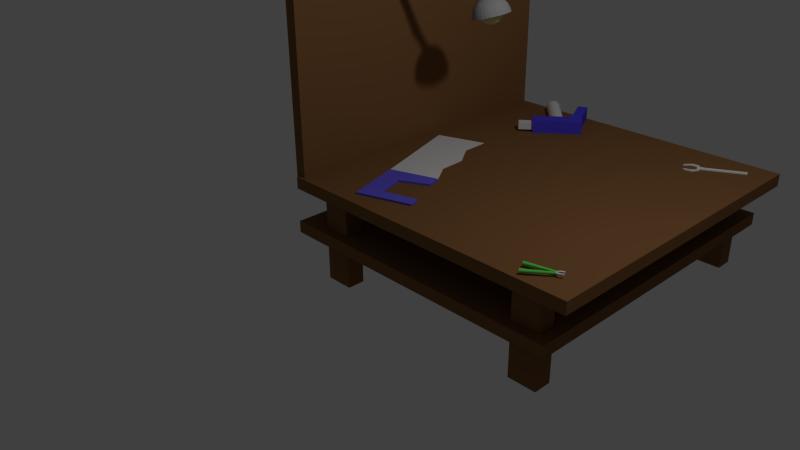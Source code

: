 # Source: Workbench.blend  (saved by Blender 2.71.0; exported with 4.5.12 LTS)
import bpy
from mathutils import Matrix  # noqa: F401  (used for matrix-valued properties, if any)

bpy.ops.wm.read_factory_settings(use_empty=True)
scene = bpy.context.scene
scene.name = 'Scene'

# ---- collections
col_collection_1 = bpy.data.collections.new('Collection 1'); scene.collection.children.link(col_collection_1)

# ---- materials (node trees are filled in below, after node groups)
mat_sawmaterial = bpy.data.materials.new('SawMaterial')
mat_sawmaterial.alpha_threshold = 0.0
mat_sawmaterial.use_transparent_shadow = False
mat_sawmaterial.diffuse_color = (0.1453, 0.1207, 0.8, 1.0)
mat_sawmaterial.roughness = 0.5
mat_sawmaterial.line_color = (0.0, 0.0, 0.0, 1.0)
mat_sawblade = bpy.data.materials.new('SawBlade')
mat_sawblade.alpha_threshold = 0.0
mat_sawblade.use_transparent_shadow = False
mat_sawblade.roughness = 0.5
mat_sawblade.line_color = (0.0, 0.0, 0.0, 1.0)
mat_blowtorch_canister = bpy.data.materials.new('Blowtorch.Canister')
mat_blowtorch_canister.alpha_threshold = 0.0
mat_blowtorch_canister.use_transparent_shadow = False
mat_blowtorch_canister.roughness = 0.5
mat_blowtorch_canister.line_color = (0.0, 0.0, 0.0, 1.0)
mat_blowtorch_handle = bpy.data.materials.new('Blowtorch.Handle')
mat_blowtorch_handle.alpha_threshold = 0.0
mat_blowtorch_handle.use_transparent_shadow = False
mat_blowtorch_handle.diffuse_color = (0.08108, 0.06102, 0.8, 1.0)
mat_blowtorch_handle.roughness = 0.5
mat_blowtorch_handle.line_color = (0.0, 0.0, 0.0, 1.0)
mat_wrench_material = bpy.data.materials.new('Wrench.Material')
mat_wrench_material.alpha_threshold = 0.0
mat_wrench_material.use_transparent_shadow = False
mat_wrench_material.roughness = 0.5
mat_wrench_material.line_color = (0.0, 0.0, 0.0, 1.0)
mat_pliers_green = bpy.data.materials.new('Pliers.Green')
mat_pliers_green.alpha_threshold = 0.0
mat_pliers_green.use_transparent_shadow = False
mat_pliers_green.diffuse_color = (0.1342, 0.8, 0.1171, 1.0)
mat_pliers_green.roughness = 0.5
mat_pliers_green.line_color = (0.0, 0.0, 0.0, 1.0)
mat_pliers_metal = bpy.data.materials.new('Pliers.Metal')
mat_pliers_metal.alpha_threshold = 0.0
mat_pliers_metal.use_transparent_shadow = False
mat_pliers_metal.roughness = 0.5
mat_pliers_metal.line_color = (0.0, 0.0, 0.0, 1.0)
mat_workbench_wood = bpy.data.materials.new('Workbench.Wood')
mat_workbench_wood.alpha_threshold = 0.0
mat_workbench_wood.use_transparent_shadow = False
mat_workbench_wood.diffuse_color = (0.2266, 0.1076, 0.0416, 1.0)
mat_workbench_wood.roughness = 0.5
mat_workbench_wood.line_color = (0.0, 0.0, 0.0, 1.0)
mat_workbench_lamp = bpy.data.materials.new('Workbench.Lamp')
mat_workbench_lamp.alpha_threshold = 0.0
mat_workbench_lamp.use_transparent_shadow = False
mat_workbench_lamp.diffuse_color = (0.3588, 0.3588, 0.3588, 1.0)
mat_workbench_lamp.roughness = 0.5
mat_workbench_lamp.line_color = (0.0, 0.0, 0.0, 1.0)
mat_workbench_light = bpy.data.materials.new('Workbench.Light')
mat_workbench_light.alpha_threshold = 0.0
mat_workbench_light.use_transparent_shadow = False
mat_workbench_light.diffuse_color = (0.7777, 0.8, 0.3422, 1.0)
mat_workbench_light.roughness = 0.5
mat_workbench_light.line_color = (0.0, 0.0, 0.0, 1.0)

# ---- material node trees

# ---- world
world_world = bpy.data.worlds.new('World'); scene.world = world_world
world_world.color = (0.05088, 0.05088, 0.05088)
world_world.use_sun_shadow = False
world_world.sun_shadow_jitter_overblur = 0.0
world_world.cycles.sampling_method = 'MANUAL'
world_world.cycles.sample_map_resolution = 256

# ---- cameras
cam_camera = bpy.data.cameras.new('Camera')
cam_camera.clip_end = 100.0
cam_camera.lens = 35.0
cam_camera.sensor_width = 32.0
cam_camera.sensor_height = 18.0
cam_camera.ortho_scale = 7.314
cam_camera.dof.focus_distance = 0.0
cam_camera.dof.aperture_fstop = 128.0

# ---- lights
light_lamp = bpy.data.lights.new('Lamp', 'POINT')
light_lamp.transmission_factor = 0.0
light_lamp.cutoff_distance = 30.0
light_lamp.energy = 100.0
light_lamp.shadow_buffer_clip_start = 1.001
light_lamp.shadow_soft_size = 0.1
light_lamp.shadow_maximum_resolution = 0.006
light_lamp.use_absolute_resolution = True
light_lamp.cycles.use_multiple_importance_sampling = False

# ---- meshes
me_cube_001 = bpy.data.meshes.new('Cube.001')
me_cube_001.from_pydata([(-1.0, -1.0, -1.0), (-1.0, -0.573, -1.0), (1.0, -0.573, -1.0), (1.0, -1.0, -1.0), (-1.0, -1.0, 1.0), (-1.0, -0.573, 1.0), (1.0, -0.573, 1.0), (1.0, -1.0, 1.0), (-1.0, -0.5341, 0.2768), (1.0, -0.5341, 0.2768), (-1.0, -0.5341, 0.9934), (1.0, -0.5341, 0.9934), (-1.0, 0.4797, 0.2768), (1.0, 0.4797, 0.2768), (-1.0, 0.4797, 0.9934), (1.0, 0.4797, 0.9934), (-1.0, 0.6408, -0.8336), (1.0, 0.6408, -0.8336), (-1.0, 0.6408, 0.9863), (1.0, 0.6408, 0.9863), (-1.0, 1.167, -0.8336), (1.0, 1.167, -0.8336), (-1.0, 1.167, 0.9863), (1.0, 1.167, 0.9863), (-0.3166, 1.167, -0.8336), (0.3166, 1.167, -0.8336), (-0.3166, 1.167, 0.9863), (0.3166, 1.167, 0.9863), (-0.3166, 4.928, -0.8336), (0.3166, 4.928, -0.8336), (-0.3166, 4.928, 0.9863), (0.3166, 4.928, 0.9863), (0.0, 1.167, -0.8336), (0.0, 4.928, -0.8336), (0.3166, 3.047, -0.8336), (-0.3166, 3.047, -0.8336), (0.0, 3.047, -0.8336), (-0.1583, 1.167, -0.8336), (-0.1583, 4.928, -0.8336), (0.3166, 2.107, -0.5768), (-0.3166, 3.987, -0.5625), (0.1583, 1.167, -0.8336), (0.1583, 4.928, -0.8336), (0.3166, 3.987, -0.5625), (-0.3166, 2.107, -0.5768), (0.0, 3.987, -0.5625), (0.0, 2.107, -0.5768), (0.1583, 3.047, -0.8336), (-0.1583, 3.047, -0.8336), (-0.1583, 3.987, -0.5625), (0.1583, 3.987, -0.5625), (0.1583, 2.107, -0.5768), (-0.1583, 2.107, -0.5768)], [], [(4, 5, 1, 0), (2, 1, 8, 9), (6, 7, 3, 2), (7, 4, 0, 3), (0, 1, 2, 3), (7, 6, 5, 4), (9, 8, 12, 13), (6, 2, 9, 11), (5, 6, 11, 10), (1, 5, 10, 8), (13, 12, 16, 17), (11, 9, 13, 15), (10, 11, 15, 14), (8, 10, 14, 12), (17, 16, 20, 21), (15, 13, 17, 19), (14, 15, 19, 18), (12, 14, 18, 16), (21, 20, 24, 37, 32, 41, 25), (19, 17, 21, 23), (18, 19, 23, 22), (16, 18, 22, 20), (49, 40, 28, 38), (23, 21, 25, 27), (22, 23, 27, 26), (20, 22, 26, 24), (30, 31, 29, 42, 33, 38, 28), (27, 25, 39, 34, 43, 29, 31), (26, 27, 31, 30), (24, 26, 30, 28, 40, 35, 44), (50, 45, 33, 42), (51, 46, 36, 47), (52, 44, 35, 48), (45, 49, 38, 33), (36, 48, 49, 45), (48, 35, 40, 49), (43, 50, 42, 29), (34, 47, 50, 43), (47, 36, 45, 50), (39, 51, 47, 34), (25, 41, 51, 39), (41, 32, 46, 51), (46, 52, 48, 36), (32, 37, 52, 46), (37, 24, 44, 52)])
me_cube_001.polygons.foreach_set('material_index', [0, 0, 0, 0, 0, 0, 0, 0, 0, 0, 0, 0, 0, 0, 0, 0, 0, 0, 0, 0, 0, 0, 1, 0, 0, 0, 1, 1, 1, 1, 1, 1, 1, 1, 1, 1, 1, 1, 1, 1, 1, 1, 1, 1, 1])
me_cube_001.materials.append(mat_sawmaterial)
me_cube_001.materials.append(mat_sawblade)
me_cube_001.use_remesh_preserve_volume = False
me_cube_001.use_remesh_preserve_attributes = False
me_cube_001.use_mirror_vertex_groups = False
me_cube_001.update()
me_cylinder_001 = bpy.data.meshes.new('Cylinder.001')
me_cylinder_001.from_pydata([(0.0, 1.0, -1.0), (0.0, 1.0, 1.0), (0.1951, 0.9808, -1.0), (0.1951, 0.9808, 1.0), (0.3827, 0.9239, -1.0), (0.3827, 0.9239, 1.0), (0.5556, 0.8315, -1.0), (0.5556, 0.8315, 1.0), (0.7071, 0.7071, -1.0), (0.7071, 0.7071, 1.0), (0.8315, 0.5556, -1.0), (0.8315, 0.5556, 1.0), (0.9239, 0.3827, -1.0), (0.9239, 0.3827, 1.0), (0.9808, 0.1951, -1.0), (0.9808, 0.1951, 1.0), (1.0, 7.55e-08, -1.0), (1.0, 7.55e-08, 1.0), (0.9808, -0.1951, -1.0), (0.9808, -0.1951, 1.0), (0.9239, -0.3827, -1.0), (0.9239, -0.3827, 1.0), (0.8315, -0.5556, -1.0), (0.8315, -0.5556, 1.0), (0.7071, -0.7071, -1.0), (0.7071, -0.7071, 1.0), (0.5556, -0.8315, -1.0), (0.5556, -0.8315, 1.0), (0.3827, -0.9239, -1.0), (0.3827, -0.9239, 1.0), (0.1951, -0.9808, -1.0), (0.1951, -0.9808, 1.0), (-3.258e-07, -1.0, -1.0), (-3.258e-07, -1.0, 1.0), (-0.1951, -0.9808, -1.0), (-0.1951, -0.9808, 1.0), (-0.3827, -0.9239, -1.0), (-0.3827, -0.9239, 1.0), (-0.5556, -0.8315, -1.0), (-0.5556, -0.8315, 1.0), (-0.7071, -0.7071, -1.0), (-0.7071, -0.7071, 1.0), (-0.8315, -0.5556, -1.0), (-0.8315, -0.5556, 1.0), (-0.9239, -0.3827, -1.0), (-0.9239, -0.3827, 1.0), (-0.9808, -0.1951, -1.0), (-0.9808, -0.1951, 1.0), (-1.0, 9.656e-07, -1.0), (-1.0, 9.656e-07, 1.0), (-0.9808, 0.1951, -1.0), (-0.9808, 0.1951, 1.0), (-0.9239, 0.3827, -1.0), (-0.9239, 0.3827, 1.0), (-0.8315, 0.5556, -1.0), (-0.8315, 0.5556, 1.0), (-0.7071, 0.7071, -1.0), (-0.7071, 0.7071, 1.0), (-0.5556, 0.8315, -1.0), (-0.5556, 0.8315, 1.0), (-0.3827, 0.9239, -1.0), (-0.3827, 0.9239, 1.0), (-0.1951, 0.9808, -1.0), (-0.1951, 0.9808, 1.0), (-0.8475, -4.728, -0.1158), (-0.8475, -3.412, -0.2515), (1.143, -3.412, -0.2515), (1.143, -4.728, -0.1158), (-0.8475, -3.319, 1.059), (-0.8475, -1.911, 1.038), (1.143, -1.911, 1.038), (1.143, -3.319, 1.059), (-0.8475, -3.201, 1.623), (-0.8475, -1.792, 1.602), (1.143, -1.792, 1.602), (1.143, -3.201, 1.623), (-0.8475, 3.69, 0.953), (1.143, 3.69, 0.953), (-0.8475, 3.809, 1.517), (1.143, 3.809, 1.517), (-0.3693, 3.719, 1.128), (0.6645, 3.719, 1.128), (-0.3693, 3.78, 1.421), (0.6645, 3.78, 1.421), (-0.3693, 5.692, 1.098), (0.6645, 5.692, 1.098), (-0.3693, 5.754, 1.391), (0.6645, 5.754, 1.391)], [], [(0, 1, 3, 2), (2, 3, 5, 4), (4, 5, 7, 6), (6, 7, 9, 8), (8, 9, 11, 10), (10, 11, 13, 12), (12, 13, 15, 14), (14, 15, 17, 16), (16, 17, 19, 18), (18, 19, 21, 20), (20, 21, 23, 22), (22, 23, 25, 24), (24, 25, 27, 26), (26, 27, 29, 28), (28, 29, 31, 30), (30, 31, 33, 32), (32, 33, 35, 34), (34, 35, 37, 36), (36, 37, 39, 38), (38, 39, 41, 40), (40, 41, 43, 42), (42, 43, 45, 44), (44, 45, 47, 46), (46, 47, 49, 48), (48, 49, 51, 50), (50, 51, 53, 52), (52, 53, 55, 54), (54, 55, 57, 56), (56, 57, 59, 58), (58, 59, 61, 60), (3, 1, 63, 61, 59, 57, 55, 53, 51, 49, 47, 45, 43, 41, 39, 37, 35, 33, 31, 29, 27, 25, 23, 21, 19, 17, 15, 13, 11, 9, 7, 5), (62, 63, 1, 0), (60, 61, 63, 62), (0, 2, 4, 6, 8, 10, 12, 14, 16, 18, 20, 22, 24, 26, 28, 30, 32, 34, 36, 38, 40, 42, 44, 46, 48, 50, 52, 54, 56, 58, 60, 62), (68, 69, 65, 64), (69, 70, 66, 65), (70, 71, 67, 66), (71, 68, 64, 67), (64, 65, 66, 67), (68, 71, 75, 72), (75, 74, 73, 72), (71, 70, 74, 75), (69, 73, 78, 76), (69, 68, 72, 73), (76, 78, 82, 80), (74, 70, 77, 79), (73, 74, 79, 78), (70, 69, 76, 77), (80, 82, 86, 84), (79, 77, 81, 83), (78, 79, 83, 82), (77, 76, 80, 81), (85, 84, 86, 87), (83, 81, 85, 87), (82, 83, 87, 86), (81, 80, 84, 85)])
me_cylinder_001.polygons.foreach_set('material_index', [0, 0, 0, 0, 0, 0, 0, 0, 0, 0, 0, 0, 0, 0, 0, 0, 0, 0, 0, 0, 0, 0, 0, 0, 0, 0, 0, 0, 0, 0, 0, 0, 0, 0, 1, 1, 1, 1, 1, 1, 1, 1, 1, 1, 1, 1, 1, 1, 0, 1, 1, 1, 0, 0, 0, 0])
me_cylinder_001.materials.append(mat_blowtorch_canister)
me_cylinder_001.materials.append(mat_blowtorch_handle)
me_cylinder_001.use_remesh_preserve_volume = False
me_cylinder_001.use_remesh_preserve_attributes = False
me_cylinder_001.use_mirror_vertex_groups = False
me_cylinder_001.update()
me_cube_007 = bpy.data.meshes.new('Cube.007')
me_cube_007.from_pydata([(-0.008548, -0.02677, 0.09737), (-0.008548, 0.02677, 0.09737), (0.008548, 0.02677, 0.09737), (0.008548, -0.02677, 0.09737), (-0.008548, -0.02677, 0.6331), (-0.008548, 0.02677, 0.6331), (0.008548, 0.02677, 0.6331), (0.008548, -0.02677, 0.6331), (-0.008548, -0.02954, 0.6928), (-0.008548, 0.04122, 0.6928), (0.008548, 0.04122, 0.6928), (0.008548, -0.02954, 0.6928), (-0.008548, -0.04599, 0.729), (-0.008548, 0.04599, 0.729), (0.008548, 0.04599, 0.729), (0.008548, -0.04599, 0.729), (-0.008548, -0.07019, 0.6981), (-0.008548, 0.08187, 0.6981), (0.008548, 0.08187, 0.6981), (0.008548, -0.07019, 0.6981), (-0.008548, -0.06106, 0.7237), (-0.008548, 0.06106, 0.7237), (0.008548, 0.06106, 0.7237), (0.008548, -0.06106, 0.7237), (-0.008548, -0.1221, 0.7783), (-0.008548, 0.1221, 0.7783), (0.008548, 0.1221, 0.7783), (0.008548, -0.1221, 0.7783), (-0.008548, -0.08604, 0.8039), (-0.008548, 0.08604, 0.8039), (0.008548, 0.08604, 0.8039), (0.008548, -0.08604, 0.8039), (-0.008548, -0.09054, 0.8802), (-0.008548, 0.09054, 0.8802), (0.008548, 0.09054, 0.8802), (0.008548, -0.09054, 0.8802), (-0.008548, -0.06381, 0.9058), (-0.008548, 0.06381, 0.9058), (0.008548, 0.06381, 0.9058), (0.008548, -0.06381, 0.9058)], [], [(4, 5, 1, 0), (5, 6, 2, 1), (6, 7, 3, 2), (7, 4, 0, 3), (0, 1, 2, 3), (4, 7, 11, 8), (14, 10, 18, 22), (7, 6, 10, 11), (6, 5, 9, 10), (5, 4, 8, 9), (15, 14, 13, 12), (11, 10, 14, 15), (9, 13, 21, 17), (9, 8, 12, 13), (22, 18, 26, 30), (17, 21, 29, 25), (11, 15, 23, 19), (12, 8, 16, 20), (15, 12, 20, 23), (13, 14, 22, 21), (8, 11, 19, 16), (10, 9, 17, 18), (30, 26, 34, 38), (25, 29, 37, 33), (19, 23, 31, 27), (20, 16, 24, 28), (23, 20, 28, 31), (21, 22, 30, 29), (16, 19, 27, 24), (18, 17, 25, 26), (32, 35, 39, 36), (34, 33, 37, 38), (27, 31, 39, 35), (28, 24, 32, 36), (31, 28, 36, 39), (29, 30, 38, 37), (24, 27, 35, 32), (26, 25, 33, 34)])
me_cube_007.materials.append(mat_wrench_material)
me_cube_007.use_remesh_preserve_volume = False
me_cube_007.use_remesh_preserve_attributes = False
me_cube_007.use_mirror_vertex_groups = False
me_cube_007.update()
me_cube_006 = bpy.data.meshes.new('Cube.006')
me_cube_006.from_pydata([(-0.02793, -0.02018, 0.2407), (-0.0298, 0.05632, -0.134), (-0.03063, -0.02098, 0.2405), (-0.0343, 0.05498, -0.1343), (-0.03311, -0.02229, 0.2403), (-0.03844, 0.0528, -0.1346), (-0.03529, -0.02405, 0.24), (-0.04207, 0.04987, -0.1352), (-0.03708, -0.02619, 0.2396), (-0.04505, 0.04629, -0.1358), (-0.0384, -0.02864, 0.2392), (-0.04727, 0.04221, -0.1365), (-0.03922, -0.03129, 0.2387), (-0.04863, 0.03778, -0.1373), (-0.0395, -0.03405, 0.2382), (-0.04909, 0.03318, -0.1381), (-0.03922, -0.03681, 0.2378), (-0.04863, 0.02858, -0.1389), (-0.0384, -0.03947, 0.2373), (-0.04727, 0.02415, -0.1397), (-0.03708, -0.04192, 0.2369), (-0.04505, 0.02007, -0.1404), (-0.03529, -0.04406, 0.2365), (-0.04207, 0.0165, -0.141), (-0.03311, -0.04582, 0.2362), (-0.03844, 0.01356, -0.1416), (-0.03063, -0.04713, 0.2359), (-0.0343, 0.01138, -0.1419), (-0.02793, -0.04793, 0.2358), (-0.0298, 0.01004, -0.1422), (-0.02513, -0.0482, 0.2357), (-0.02513, 0.009584, -0.1423), (-0.02233, -0.04793, 0.2358), (-0.02046, 0.01004, -0.1422), (-0.01963, -0.04713, 0.2359), (-0.01596, 0.01138, -0.1419), (-0.01715, -0.04582, 0.2362), (-0.01182, 0.01356, -0.1416), (-0.01497, -0.04406, 0.2365), (-0.008187, 0.0165, -0.141), (-0.01318, -0.04192, 0.2369), (-0.005207, 0.02007, -0.1404), (-0.01186, -0.03947, 0.2373), (-0.002993, 0.02415, -0.1397), (-0.01104, -0.03681, 0.2378), (-0.00163, 0.02858, -0.1389), (-0.01076, -0.03405, 0.2382), (-0.001169, 0.03318, -0.1381), (-0.01104, -0.03129, 0.2387), (-0.00163, 0.03778, -0.1373), (-0.01186, -0.02864, 0.2392), (-0.002993, 0.04221, -0.1365), (-0.01318, -0.02619, 0.2396), (-0.005207, 0.04629, -0.1358), (-0.01497, -0.02405, 0.24), (-0.008187, 0.04987, -0.1352), (-0.01715, -0.02229, 0.2403), (-0.01182, 0.0528, -0.1346), (-0.01963, -0.02098, 0.2405), (-0.01596, 0.05498, -0.1343), (-0.02233, -0.02018, 0.2407), (-0.02046, 0.05632, -0.134), (-0.02513, -0.0199, 0.2407), (-0.02513, 0.05678, -0.1339), (-0.02793, -0.04422, 0.2358), (-0.0298, -0.1165, -0.1422), (-0.03063, -0.04503, 0.2359), (-0.0343, -0.1178, -0.1419), (-0.03311, -0.04633, 0.2362), (-0.03844, -0.12, -0.1416), (-0.03529, -0.04809, 0.2365), (-0.04207, -0.123, -0.141), (-0.03708, -0.05024, 0.2369), (-0.04505, -0.1265, -0.1404), (-0.0384, -0.05268, 0.2373), (-0.04727, -0.1306, -0.1397), (-0.03922, -0.05534, 0.2378), (-0.04863, -0.135, -0.1389), (-0.0395, -0.0581, 0.2382), (-0.04909, -0.1396, -0.1381), (-0.03922, -0.06086, 0.2387), (-0.04863, -0.1442, -0.1373), (-0.0384, -0.06351, 0.2392), (-0.04727, -0.1487, -0.1365), (-0.03708, -0.06596, 0.2396), (-0.04505, -0.1527, -0.1358), (-0.03529, -0.0681, 0.24), (-0.04207, -0.1563, -0.1352), (-0.03311, -0.06986, 0.2403), (-0.03844, -0.1593, -0.1346), (-0.03063, -0.07117, 0.2405), (-0.0343, -0.1614, -0.1343), (-0.02793, -0.07198, 0.2407), (-0.0298, -0.1628, -0.134), (-0.02513, -0.07225, 0.2407), (-0.02513, -0.1632, -0.1339), (-0.02233, -0.07198, 0.2407), (-0.02046, -0.1628, -0.134), (-0.01963, -0.07117, 0.2405), (-0.01596, -0.1614, -0.1343), (-0.01715, -0.06986, 0.2403), (-0.01182, -0.1593, -0.1346), (-0.01497, -0.0681, 0.24), (-0.008187, -0.1563, -0.1352), (-0.01318, -0.06596, 0.2396), (-0.005207, -0.1527, -0.1358), (-0.01186, -0.06351, 0.2392), (-0.002993, -0.1487, -0.1365), (-0.01104, -0.06086, 0.2387), (-0.00163, -0.1442, -0.1373), (-0.01076, -0.0581, 0.2382), (-0.001169, -0.1396, -0.1381), (-0.01104, -0.05534, 0.2378), (-0.00163, -0.135, -0.1389), (-0.01186, -0.05268, 0.2373), (-0.002993, -0.1306, -0.1397), (-0.01318, -0.05024, 0.2369), (-0.005207, -0.1265, -0.1404), (-0.01497, -0.04809, 0.2365), (-0.008187, -0.123, -0.141), (-0.01715, -0.04633, 0.2362), (-0.01182, -0.12, -0.1416), (-0.01963, -0.04503, 0.2359), (-0.01596, -0.1178, -0.1419), (-0.02233, -0.04422, 0.2358), (-0.02046, -0.1165, -0.1422), (-0.02513, -0.04395, 0.2357), (-0.02513, -0.116, -0.1423), (-0.03553, -0.06713, 0.2267), (-0.03553, -0.04709, 0.2352), (-0.0138, -0.04709, 0.2352), (-0.0138, -0.06713, 0.2267), (-0.03553, -0.08511, 0.2714), (-0.03553, -0.06507, 0.2799), (-0.0138, -0.06507, 0.2799), (-0.0138, -0.08511, 0.2714), (-0.03553, -0.07699, 0.317), (-0.03553, -0.05695, 0.3255), (-0.0138, -0.05695, 0.3255), (-0.0138, -0.07699, 0.317), (-0.03701, -0.009283, 0.3225), (-0.03701, -0.03096, 0.3207), (-0.01529, -0.03096, 0.3207), (-0.01529, -0.009283, 0.3225), (-0.03701, -0.006134, 0.2744), (-0.03701, -0.02782, 0.2726), (-0.01529, -0.02782, 0.2726), (-0.01529, -0.006134, 0.2744), (-0.03701, -0.02809, 0.2336), (-0.03701, -0.04977, 0.2318), (-0.01529, -0.04977, 0.2318), (-0.01529, -0.02809, 0.2336)], [], [(62, 0, 2, 4, 6, 8, 10, 12, 14, 16, 18, 20, 22, 24, 26, 28, 30, 32, 34, 36, 38, 40, 42, 44, 46, 48, 50, 52, 54, 56, 58, 60), (3, 2, 0, 1), (1, 63, 61, 59, 57, 55, 53, 51, 49, 47, 45, 43, 41, 39, 37, 35, 33, 31, 29, 27, 25, 23, 21, 19, 17, 15, 13, 11, 9, 7, 5, 3), (1, 0, 62, 63), (5, 4, 2, 3), (7, 6, 4, 5), (9, 8, 6, 7), (11, 10, 8, 9), (13, 12, 10, 11), (15, 14, 12, 13), (17, 16, 14, 15), (19, 18, 16, 17), (21, 20, 18, 19), (23, 22, 20, 21), (25, 24, 22, 23), (27, 26, 24, 25), (29, 28, 26, 27), (31, 30, 28, 29), (33, 32, 30, 31), (35, 34, 32, 33), (37, 36, 34, 35), (39, 38, 36, 37), (41, 40, 38, 39), (43, 42, 40, 41), (45, 44, 42, 43), (47, 46, 44, 45), (49, 48, 46, 47), (51, 50, 48, 49), (53, 52, 50, 51), (55, 54, 52, 53), (57, 56, 54, 55), (59, 58, 56, 57), (61, 60, 58, 59), (63, 62, 60, 61), (126, 64, 66, 68, 70, 72, 74, 76, 78, 80, 82, 84, 86, 88, 90, 92, 94, 96, 98, 100, 102, 104, 106, 108, 110, 112, 114, 116, 118, 120, 122, 124), (67, 66, 64, 65), (65, 127, 125, 123, 121, 119, 117, 115, 113, 111, 109, 107, 105, 103, 101, 99, 97, 95, 93, 91, 89, 87, 85, 83, 81, 79, 77, 75, 73, 71, 69, 67), (65, 64, 126, 127), (69, 68, 66, 67), (71, 70, 68, 69), (73, 72, 70, 71), (75, 74, 72, 73), (77, 76, 74, 75), (79, 78, 76, 77), (81, 80, 78, 79), (83, 82, 80, 81), (85, 84, 82, 83), (87, 86, 84, 85), (89, 88, 86, 87), (91, 90, 88, 89), (93, 92, 90, 91), (95, 94, 92, 93), (97, 96, 94, 95), (99, 98, 96, 97), (101, 100, 98, 99), (103, 102, 100, 101), (105, 104, 102, 103), (107, 106, 104, 105), (109, 108, 106, 107), (111, 110, 108, 109), (113, 112, 110, 111), (115, 114, 112, 113), (117, 116, 114, 115), (119, 118, 116, 117), (121, 120, 118, 119), (123, 122, 120, 121), (125, 124, 122, 123), (127, 126, 124, 125), (132, 133, 129, 128), (133, 134, 130, 129), (134, 135, 131, 130), (135, 132, 128, 131), (128, 129, 130, 131), (132, 135, 139, 136), (139, 138, 137, 136), (135, 134, 138, 139), (134, 133, 137, 138), (133, 132, 136, 137), (144, 145, 141, 140), (145, 146, 142, 141), (146, 147, 143, 142), (147, 144, 140, 143), (140, 141, 142, 143), (144, 147, 151, 148), (147, 146, 150, 151), (146, 145, 149, 150), (145, 144, 148, 149)])
me_cube_006.polygons.foreach_set('material_index', [0, 0, 0, 0, 0, 0, 0, 0, 0, 0, 0, 0, 0, 0, 0, 0, 0, 0, 0, 0, 0, 0, 0, 0, 0, 0, 0, 0, 0, 0, 0, 0, 0, 0, 0, 0, 0, 0, 0, 0, 0, 0, 0, 0, 0, 0, 0, 0, 0, 0, 0, 0, 0, 0, 0, 0, 0, 0, 0, 0, 0, 0, 0, 0, 0, 0, 0, 0, 1, 1, 1, 1, 1, 1, 1, 1, 1, 1, 1, 1, 1, 1, 1, 1, 1, 1, 1])
me_cube_006.materials.append(mat_pliers_green)
me_cube_006.materials.append(mat_pliers_metal)
me_cube_006.use_remesh_preserve_volume = False
me_cube_006.use_remesh_preserve_attributes = False
me_cube_006.use_mirror_vertex_groups = False
me_cube_006.update()
me_cube = bpy.data.meshes.new('Cube')
me_cube.from_pydata([(-2.943, 1.0, -0.2708), (-2.943, -1.0, -0.2708), (-6.098, -1.0, -0.2708), (-6.098, 1.0, -0.2708), (-2.943, 1.0, 0.3335), (-2.943, -1.0, 0.3335), (-6.098, -1.0, 0.3335), (-6.098, 1.0, 0.3335), (22.06, 1.0, -0.2708), (22.06, -1.0, -0.2708), (18.91, -1.0, -0.2708), (18.91, 1.0, -0.2708), (22.06, 1.0, 0.3335), (22.06, -1.0, 0.3335), (18.91, -1.0, 0.3335), (18.91, 1.0, 0.3335), (-2.943, 32.7, -0.2708), (-2.943, 30.7, -0.2708), (-6.098, 30.7, -0.2708), (-6.098, 32.7, -0.2708), (-2.943, 32.7, 0.3335), (-2.943, 30.7, 0.3335), (-6.098, 30.7, 0.3335), (-6.098, 32.7, 0.3335), (22.06, 32.7, -0.2708), (22.06, 30.7, -0.2708), (18.91, 30.7, -0.2708), (18.91, 32.7, -0.2708), (22.06, 32.7, 0.3335), (22.06, 30.7, 0.3335), (18.91, 30.7, 0.3335), (18.91, 32.7, 0.3335), (23.44, 33.85, -0.006455), (23.44, -2.151, -0.006455), (-9.372, -2.151, -0.006455), (-9.372, 33.85, -0.006455), (23.44, 33.85, 0.06908), (23.44, -2.151, 0.06908), (-9.372, -2.151, 0.06908), (-9.372, 33.85, 0.06908), (25.34, 33.85, 0.2805), (25.34, -2.151, 0.2805), (-9.372, -2.151, 0.2805), (-9.372, 33.85, 0.2805), (25.34, 33.85, 0.356), (25.34, -2.151, 0.356), (-9.372, -2.151, 0.356), (-9.372, 33.85, 0.356), (-7.952, 12.52, 1.535), (-7.952, 12.49, 1.547), (-8.75, 14.09, 1.571), (-7.952, 14.09, 1.571), (-8.75, 14.17, 1.541), (-7.952, 14.17, 1.541), (-8.75, 14.15, 1.511), (-7.952, 14.15, 1.511), (-8.75, 14.03, 1.482), (-7.952, 14.03, 1.482), (-8.75, 13.81, 1.455), (-7.952, 13.81, 1.455), (-8.75, 13.49, 1.43), (-7.952, 13.49, 1.43), (-8.75, 13.1, 1.41), (-7.952, 13.1, 1.41), (-8.75, 12.64, 1.394), (-7.952, 12.64, 1.394), (-8.75, 12.14, 1.384), (-7.952, 12.14, 1.384), (-8.75, 11.61, 1.379), (-7.952, 11.61, 1.379), (-8.75, 11.08, 1.38), (-7.952, 11.08, 1.38), (-8.75, 10.56, 1.387), (-7.952, 10.56, 1.387), (-8.75, 10.07, 1.4), (-7.952, 10.07, 1.4), (-8.75, 9.639, 1.417), (-7.952, 9.639, 1.417), (-8.75, 9.275, 1.439), (-7.952, 9.275, 1.439), (-8.75, 8.995, 1.465), (-7.952, 8.995, 1.465), (-8.75, 8.809, 1.493), (-7.952, 8.809, 1.493), (-8.75, 8.724, 1.523), (-7.952, 8.724, 1.523), (-8.75, 8.745, 1.553), (-7.952, 8.745, 1.553), (-8.75, 8.869, 1.582), (-7.952, 8.869, 1.582), (-8.75, 9.092, 1.609), (-7.952, 9.092, 1.609), (-8.75, 9.406, 1.633), (-7.952, 9.406, 1.633), (-8.75, 9.798, 1.654), (-7.952, 9.798, 1.654), (-8.75, 10.25, 1.669), (-7.952, 10.25, 1.669), (-8.75, 10.76, 1.68), (-7.952, 10.76, 1.68), (-8.75, 11.28, 1.685), (-7.952, 11.28, 1.685), (-8.75, 11.82, 1.683), (-7.952, 11.82, 1.683), (-8.75, 12.34, 1.677), (-7.952, 12.34, 1.677), (-8.75, 12.82, 1.664), (-7.952, 12.82, 1.664), (-8.75, 13.26, 1.646), (-7.952, 13.26, 1.646), (-8.75, 13.62, 1.624), (-7.952, 13.62, 1.624), (-8.75, 13.9, 1.599), (-7.952, 13.9, 1.599), (-7.952, 12.51, 1.524), (-7.952, 12.47, 1.512), (-7.952, 12.38, 1.501), (-7.952, 12.25, 1.492), (-7.952, 12.1, 1.484), (-7.952, 11.92, 1.478), (-7.952, 11.72, 1.474), (-7.952, 11.51, 1.472), (-7.952, 11.3, 1.472), (-7.952, 11.1, 1.475), (-7.952, 10.91, 1.48), (-7.952, 10.74, 1.487), (-7.952, 10.59, 1.495), (-7.952, 10.48, 1.505), (-7.952, 10.41, 1.517), (-7.952, 10.38, 1.528), (-7.952, 10.38, 1.54), (-7.952, 10.43, 1.552), (-7.952, 10.52, 1.562), (-7.952, 10.64, 1.572), (-7.952, 10.8, 1.58), (-7.952, 10.98, 1.586), (-7.952, 11.18, 1.59), (-7.952, 11.38, 1.592), (-7.952, 11.59, 1.592), (-7.952, 11.8, 1.589), (-7.952, 11.99, 1.584), (-7.952, 12.16, 1.577), (-7.952, 12.3, 1.568), (-7.952, 12.42, 1.558), (-4.738, 11.92, 1.533), (-4.738, 11.91, 1.539), (-4.738, 11.92, 1.528), (-4.738, 11.9, 1.523), (-4.738, 11.86, 1.518), (-4.738, 11.8, 1.514), (-4.738, 11.73, 1.511), (-4.738, 11.66, 1.508), (-4.738, 11.57, 1.506), (-4.738, 11.48, 1.505), (-4.738, 11.38, 1.506), (-4.738, 11.29, 1.507), (-4.738, 11.21, 1.509), (-4.738, 11.14, 1.512), (-4.738, 11.07, 1.516), (-4.738, 11.02, 1.52), (-4.738, 10.99, 1.525), (-4.738, 10.98, 1.53), (-4.738, 10.98, 1.535), (-4.738, 11.0, 1.54), (-4.738, 11.04, 1.545), (-4.738, 11.09, 1.549), (-4.738, 11.16, 1.553), (-4.738, 11.24, 1.556), (-4.738, 11.33, 1.557), (-4.738, 11.42, 1.558), (-4.738, 11.51, 1.558), (-4.738, 11.6, 1.557), (-4.738, 11.69, 1.555), (-4.738, 11.76, 1.552), (-4.738, 11.82, 1.548), (-4.738, 11.87, 1.543), (-1.534, 11.84, 1.546), (-1.483, 11.8, 1.55), (-1.583, 11.87, 1.542), (-1.628, 11.89, 1.538), (-1.668, 11.88, 1.533), (-1.701, 11.86, 1.528), (-1.725, 11.83, 1.524), (-1.74, 11.78, 1.519), (-1.745, 11.72, 1.516), (-1.74, 11.64, 1.512), (-1.725, 11.56, 1.51), (-1.701, 11.48, 1.508), (-1.668, 11.39, 1.508), (-1.628, 11.31, 1.508), (-1.583, 11.23, 1.509), (-1.534, 11.16, 1.511), (-1.483, 11.1, 1.514), (-1.432, 11.06, 1.517), (-1.383, 11.03, 1.521), (-1.337, 11.01, 1.526), (-1.298, 11.01, 1.531), (-1.265, 11.03, 1.535), (-1.241, 11.07, 1.54), (-1.226, 11.12, 1.544), (-1.221, 11.18, 1.548), (-1.226, 11.25, 1.551), (-1.241, 11.33, 1.554), (-1.265, 11.42, 1.555), (-1.298, 11.5, 1.556), (-1.337, 11.59, 1.556), (-1.383, 11.67, 1.555), (-1.432, 11.74, 1.553), (0.8632, 13.08, 1.433), (0.9162, 13.13, 1.436), (0.825, 13.02, 1.429), (0.8031, 12.95, 1.426), (0.7985, 12.88, 1.423), (0.8112, 12.8, 1.42), (0.8408, 12.73, 1.417), (0.8861, 12.66, 1.415), (0.9455, 12.59, 1.414), (1.017, 12.53, 1.413), (1.097, 12.49, 1.412), (1.183, 12.45, 1.413), (1.271, 12.43, 1.414), (1.359, 12.43, 1.415), (1.443, 12.44, 1.418), (1.519, 12.46, 1.42), (1.585, 12.5, 1.423), (1.638, 12.55, 1.426), (1.676, 12.61, 1.43), (1.698, 12.68, 1.433), (1.702, 12.75, 1.436), (1.69, 12.82, 1.439), (1.66, 12.9, 1.442), (1.615, 12.97, 1.444), (1.555, 13.04, 1.445), (1.484, 13.09, 1.446), (1.404, 13.14, 1.447), (1.318, 13.17, 1.446), (1.23, 13.19, 1.445), (1.142, 13.2, 1.444), (1.058, 13.19, 1.441), (0.9821, 13.17, 1.439), (1.619, 14.14, 1.304), (1.559, 14.21, 1.306), (1.689, 14.08, 1.304), (1.768, 14.03, 1.304), (1.852, 14.0, 1.305), (1.939, 13.97, 1.306), (2.025, 13.97, 1.308), (2.106, 13.98, 1.31), (2.18, 14.0, 1.313), (2.244, 14.04, 1.316), (2.294, 14.09, 1.32), (2.331, 14.15, 1.323), (2.351, 14.22, 1.326), (2.354, 14.29, 1.329), (2.34, 14.37, 1.332), (2.31, 14.45, 1.334), (2.264, 14.52, 1.336), (2.205, 14.59, 1.337), (2.134, 14.65, 1.338), (2.055, 14.7, 1.338), (1.971, 14.73, 1.337), (1.884, 14.75, 1.336), (1.799, 14.76, 1.334), (1.717, 14.75, 1.331), (1.643, 14.73, 1.329), (1.58, 14.69, 1.325), (1.529, 14.64, 1.322), (1.493, 14.58, 1.319), (1.473, 14.51, 1.315), (1.47, 14.44, 1.312), (1.484, 14.36, 1.31), (1.514, 14.28, 1.307), (1.238, 14.31, 1.343), (0.9197, 14.22, 1.331), (0.6472, 14.14, 1.316), (0.4314, 14.08, 1.298), (0.2805, 14.04, 1.278), (0.2002, 14.01, 1.257), (0.1938, 14.0, 1.235), (0.2614, 14.01, 1.213), (1.226, 14.38, 1.343), (0.8956, 14.37, 1.332), (0.6122, 14.36, 1.316), (0.3868, 14.35, 1.298), (0.228, 14.36, 1.278), (0.1419, 14.37, 1.257), (0.1319, 14.38, 1.235), (0.1983, 14.4, 1.213), (1.228, 14.46, 1.344), (0.8997, 14.52, 1.332), (0.6182, 14.57, 1.317), (0.3944, 14.63, 1.299), (0.2369, 14.68, 1.279), (0.1519, 14.73, 1.258), (0.1425, 14.76, 1.236), (0.2091, 14.79, 1.215), (1.245, 14.53, 1.344), (0.9319, 14.66, 1.333), (0.665, 14.79, 1.318), (0.4539, 14.9, 1.301), (0.307, 15.0, 1.282), (0.2297, 15.08, 1.26), (0.2251, 15.14, 1.239), (0.2933, 15.17, 1.217), (1.275, 14.6, 1.345), (0.991, 14.8, 1.334), (0.7508, 14.98, 1.32), (0.5631, 15.15, 1.304), (0.4354, 15.29, 1.284), (0.3724, 15.41, 1.264), (0.3766, 15.48, 1.242), (0.4478, 15.52, 1.221), (1.317, 14.66, 1.346), (1.075, 14.92, 1.336), (0.8723, 15.16, 1.323), (0.7178, 15.37, 1.307), (0.6173, 15.56, 1.288), (0.5745, 15.7, 1.268), (0.5911, 15.79, 1.246), (0.6665, 15.84, 1.225), (1.371, 14.71, 1.347), (1.18, 15.02, 1.338), (1.025, 15.31, 1.326), (0.912, 15.56, 1.31), (0.8456, 15.78, 1.292), (0.8282, 15.94, 1.272), (0.8604, 16.05, 1.251), (0.9411, 16.1, 1.23), (1.433, 14.75, 1.348), (1.302, 15.1, 1.34), (1.203, 15.42, 1.329), (1.138, 15.7, 1.314), (1.112, 15.94, 1.297), (1.124, 16.13, 1.278), (1.174, 16.25, 1.257), (1.261, 16.31, 1.236), (1.502, 14.78, 1.349), (1.437, 15.15, 1.342), (1.399, 15.49, 1.332), (1.388, 15.8, 1.318), (1.405, 16.06, 1.302), (1.45, 16.25, 1.283), (1.52, 16.38, 1.263), (1.614, 16.44, 1.242), (1.575, 14.79, 1.35), (1.58, 15.17, 1.345), (1.606, 15.53, 1.335), (1.651, 15.84, 1.323), (1.715, 16.1, 1.307), (1.794, 16.31, 1.288), (1.886, 16.44, 1.268), (1.986, 16.5, 1.247), (1.649, 14.79, 1.351), (1.724, 15.16, 1.347), (1.815, 15.52, 1.339), (1.918, 15.83, 1.327), (2.029, 16.09, 1.312), (2.143, 16.29, 1.294), (2.256, 16.42, 1.274), (2.364, 16.48, 1.253), (1.72, 14.77, 1.352), (1.865, 15.13, 1.349), (2.02, 15.46, 1.342), (2.179, 15.76, 1.33), (2.335, 16.01, 1.316), (2.483, 16.21, 1.299), (2.617, 16.33, 1.279), (2.732, 16.39, 1.259), (1.788, 14.74, 1.353), (1.997, 15.07, 1.351), (2.211, 15.37, 1.344), (2.422, 15.65, 1.334), (2.622, 15.88, 1.32), (2.801, 16.05, 1.303), (2.955, 16.17, 1.284), (3.077, 16.23, 1.263), (1.848, 14.69, 1.354), (2.115, 14.98, 1.352), (2.383, 15.24, 1.346), (2.64, 15.48, 1.337), (2.878, 15.68, 1.323), (3.086, 15.84, 1.307), (3.257, 15.94, 1.288), (3.385, 15.99, 1.267), (1.898, 14.64, 1.354), (2.214, 14.87, 1.353), (2.527, 15.08, 1.348), (2.823, 15.28, 1.339), (3.093, 15.44, 1.326), (3.326, 15.57, 1.31), (3.512, 15.66, 1.291), (3.644, 15.71, 1.271), (1.937, 14.57, 1.355), (2.291, 14.74, 1.354), (2.638, 14.9, 1.349), (2.965, 15.04, 1.34), (3.26, 15.17, 1.328), (3.511, 15.26, 1.312), (3.709, 15.33, 1.293), (3.845, 15.37, 1.273), (1.964, 14.5, 1.355), (2.343, 14.6, 1.355), (2.713, 14.69, 1.35), (3.061, 14.78, 1.341), (3.372, 14.86, 1.328), (3.636, 14.93, 1.313), (3.841, 14.97, 1.294), (3.98, 15.0, 1.274), (1.976, 14.42, 1.355), (2.367, 14.45, 1.354), (2.748, 14.48, 1.35), (3.105, 14.51, 1.341), (3.425, 14.54, 1.328), (3.694, 14.57, 1.312), (3.903, 14.59, 1.294), (4.043, 14.62, 1.273), (1.974, 14.35, 1.355), (2.363, 14.3, 1.354), (2.742, 14.26, 1.349), (3.098, 14.23, 1.34), (3.416, 14.21, 1.327), (3.684, 14.21, 1.311), (3.892, 14.21, 1.292), (4.032, 14.23, 1.272), (1.958, 14.27, 1.354), (2.33, 14.16, 1.353), (2.695, 14.05, 1.348), (3.038, 13.96, 1.338), (3.346, 13.9, 1.325), (3.606, 13.86, 1.309), (3.809, 13.84, 1.29), (3.948, 13.85, 1.269), (1.927, 14.2, 1.354), (2.271, 14.02, 1.352), (2.61, 13.85, 1.346), (2.929, 13.71, 1.336), (3.217, 13.6, 1.322), (3.463, 13.53, 1.306), (3.658, 13.49, 1.287), (3.793, 13.49, 1.266), (1.885, 14.14, 1.353), (2.188, 13.9, 1.35), (2.488, 13.68, 1.343), (2.774, 13.49, 1.333), (3.035, 13.34, 1.318), (3.261, 13.24, 1.301), (3.443, 13.18, 1.282), (3.575, 13.18, 1.262), (1.831, 14.09, 1.352), (2.083, 13.8, 1.348), (2.335, 13.53, 1.34), (2.58, 13.3, 1.329), (2.807, 13.12, 1.314), (3.008, 12.99, 1.297), (3.174, 12.92, 1.277), (3.3, 12.91, 1.257), (1.769, 14.05, 1.351), (1.96, 13.72, 1.346), (2.158, 13.42, 1.337), (2.354, 13.16, 1.325), (2.541, 12.95, 1.31), (2.712, 12.8, 1.292), (2.86, 12.72, 1.272), (2.98, 12.71, 1.251), (1.7, 14.03, 1.349), (1.825, 13.67, 1.344), (1.962, 13.34, 1.334), (2.104, 13.07, 1.321), (2.247, 12.84, 1.305), (2.386, 12.68, 1.286), (2.514, 12.59, 1.266), (2.627, 12.57, 1.245), (1.627, 14.01, 1.348), (1.683, 13.65, 1.341), (1.755, 13.31, 1.331), (1.841, 13.02, 1.317), (1.938, 12.79, 1.3), (2.042, 12.63, 1.281), (2.149, 12.53, 1.26), (2.255, 12.52, 1.239), (1.554, 14.02, 1.347), (1.538, 13.65, 1.339), (1.545, 13.32, 1.327), (1.574, 13.03, 1.313), (1.624, 12.81, 1.295), (1.693, 12.64, 1.275), (1.778, 12.55, 1.255), (1.877, 12.53, 1.233), (1.482, 14.04, 1.346), (1.397, 13.69, 1.337), (1.34, 13.37, 1.325), (1.313, 13.1, 1.309), (1.318, 12.88, 1.29), (1.353, 12.73, 1.27), (1.417, 12.64, 1.249), (1.509, 12.63, 1.228), (1.414, 14.07, 1.345), (1.265, 13.75, 1.335), (1.149, 13.46, 1.322), (1.07, 13.22, 1.305), (1.031, 13.02, 1.286), (1.034, 12.88, 1.266), (1.079, 12.8, 1.245), (1.164, 12.79, 1.223), (1.354, 14.11, 1.344), (1.147, 13.84, 1.334), (0.9777, 13.59, 1.32), (0.852, 13.38, 1.303), (0.775, 13.21, 1.283), (0.7497, 13.09, 1.262), (0.7772, 13.03, 1.241), (0.8562, 13.02, 1.219), (1.591, 14.4, 1.351), (1.304, 14.17, 1.344), (1.048, 13.95, 1.333), (0.8336, 13.75, 1.318), (0.6685, 13.58, 1.3), (0.5593, 13.45, 1.281), (0.5101, 13.36, 1.259), (0.5228, 13.31, 1.238), (0.5968, 13.31, 1.216), (1.265, 14.23, 1.343), (0.9712, 14.08, 1.332), (0.722, 13.94, 1.317), (0.5265, 13.82, 1.299), (0.3923, 13.73, 1.279), (0.3245, 13.67, 1.257), (0.3258, 13.64, 1.236), (0.396, 13.64, 1.214), (0.3944, 14.05, 1.234), (0.3387, 14.39, 1.234), (0.3482, 14.74, 1.235), (0.4225, 15.07, 1.238), (0.5588, 15.39, 1.241), (0.7519, 15.67, 1.245), (0.9942, 15.9, 1.249), (1.277, 16.08, 1.254), (1.588, 16.2, 1.259), (1.917, 16.25, 1.264), (2.25, 16.23, 1.269), (2.575, 16.15, 1.274), (2.879, 16.01, 1.278), (3.151, 15.8, 1.282), (3.38, 15.55, 1.285), (3.557, 15.25, 1.287), (3.676, 14.93, 1.287), (3.732, 14.59, 1.287), (3.722, 14.24, 1.286), (3.648, 13.91, 1.284), (3.512, 13.59, 1.281), (3.319, 13.32, 1.277), (3.076, 13.08, 1.272), (2.794, 12.9, 1.267), (2.482, 12.78, 1.262), (2.154, 12.73, 1.257), (1.82, 12.75, 1.252), (1.495, 12.83, 1.247), (1.191, 12.97, 1.243), (0.9193, 13.18, 1.239), (0.6904, 13.43, 1.237), (0.5131, 13.73, 1.235), (1.688, 14.46, 1.333), (1.458, 14.46, 1.328), (1.248, 14.46, 1.321), (1.068, 14.46, 1.311), (0.9243, 14.46, 1.3), (0.822, 14.46, 1.288), (0.7654, 14.46, 1.274), (0.7566, 14.46, 1.261), (0.7959, 14.46, 1.247), (0.8819, 14.46, 1.234), (1.011, 14.46, 1.222), (1.179, 14.46, 1.212), (1.378, 14.46, 1.204), (1.602, 14.46, 1.198), (1.841, 14.46, 1.195), (1.693, 14.5, 1.333), (1.467, 14.55, 1.328), (1.262, 14.59, 1.321), (1.085, 14.63, 1.312), (0.9443, 14.66, 1.3), (0.8443, 14.68, 1.288), (0.789, 14.7, 1.274), (0.7807, 14.7, 1.261), (0.8195, 14.7, 1.247), (0.9041, 14.68, 1.234), (1.031, 14.66, 1.222), (1.196, 14.63, 1.212), (1.392, 14.59, 1.204), (1.611, 14.55, 1.198), (1.846, 14.5, 1.195), (1.707, 14.55, 1.333), (1.494, 14.64, 1.328), (1.301, 14.72, 1.321), (1.136, 14.79, 1.312), (1.004, 14.85, 1.301), (0.9101, 14.9, 1.288), (0.8589, 14.93, 1.275), (0.8519, 14.94, 1.261), (0.8894, 14.93, 1.247), (0.9699, 14.9, 1.234), (1.09, 14.85, 1.223), (1.246, 14.79, 1.212), (1.431, 14.72, 1.204), (1.638, 14.64, 1.198), (1.86, 14.55, 1.195), (1.729, 14.59, 1.333), (1.538, 14.72, 1.328), (1.366, 14.84, 1.321), (1.217, 14.95, 1.312), (1.1, 15.03, 1.301), (1.017, 15.1, 1.288), (0.9724, 15.14, 1.275), (0.9677, 15.15, 1.261), (1.003, 15.14, 1.248), (1.077, 15.1, 1.235), (1.187, 15.03, 1.223), (1.328, 14.95, 1.213), (1.496, 14.84, 1.204), (1.683, 14.72, 1.199), (1.883, 14.59, 1.195), (1.76, 14.63, 1.333), (1.598, 14.79, 1.329), (1.452, 14.95, 1.322), (1.328, 15.08, 1.312), (1.229, 15.19, 1.301), (1.161, 15.28, 1.289), (1.125, 15.33, 1.276), (1.123, 15.34, 1.262), (1.156, 15.33, 1.248), (1.221, 15.28, 1.235), (1.316, 15.19, 1.223), (1.438, 15.08, 1.213), (1.582, 14.95, 1.205), (1.742, 14.79, 1.199), (1.913, 14.63, 1.195), (1.797, 14.66, 1.333), (1.671, 14.85, 1.329), (1.557, 15.03, 1.322), (1.462, 15.19, 1.313), (1.387, 15.32, 1.302), (1.336, 15.42, 1.29), (1.311, 15.48, 1.276), (1.313, 15.5, 1.262), (1.342, 15.48, 1.249), (1.396, 15.42, 1.236), (1.474, 15.32, 1.224), (1.572, 15.19, 1.214), (1.687, 15.03, 1.205), (1.815, 14.85, 1.199), (1.95, 14.66, 1.196), (1.839, 14.68, 1.333), (1.753, 14.9, 1.329), (1.678, 15.1, 1.322), (1.615, 15.28, 1.313), (1.567, 15.42, 1.303), (1.536, 15.53, 1.29), (1.524, 15.59, 1.277), (1.53, 15.61, 1.263), (1.554, 15.59, 1.25), (1.596, 15.53, 1.236), (1.654, 15.42, 1.224), (1.725, 15.28, 1.214), (1.808, 15.1, 1.206), (1.898, 14.9, 1.199), (1.992, 14.68, 1.196), (1.885, 14.7, 1.334), (1.843, 14.93, 1.329), (1.808, 15.14, 1.323), (1.781, 15.33, 1.314), (1.762, 15.48, 1.303), (1.753, 15.59, 1.291), (1.754, 15.66, 1.278), (1.765, 15.69, 1.264), (1.785, 15.66, 1.25), (1.813, 15.59, 1.237), (1.849, 15.48, 1.225), (1.892, 15.33, 1.215), (1.938, 15.14, 1.206), (1.988, 14.93, 1.2), (2.038, 14.7, 1.196), (1.932, 14.7, 1.334), (1.937, 14.94, 1.33), (1.944, 15.15, 1.323), (1.954, 15.34, 1.315), (1.966, 15.5, 1.304), (1.979, 15.61, 1.292), (1.994, 15.69, 1.279), (2.009, 15.71, 1.265), (2.024, 15.69, 1.251), (2.039, 15.61, 1.238), (2.053, 15.5, 1.226), (2.064, 15.34, 1.215), (2.074, 15.15, 1.206), (2.081, 14.94, 1.2), (2.086, 14.7, 1.196), (1.98, 14.7, 1.334), (2.03, 14.93, 1.33), (2.08, 15.14, 1.324), (2.127, 15.33, 1.315), (2.169, 15.48, 1.305), (2.205, 15.59, 1.293), (2.233, 15.66, 1.279), (2.253, 15.69, 1.266), (2.264, 15.66, 1.252), (2.265, 15.59, 1.239), (2.256, 15.48, 1.227), (2.237, 15.33, 1.216), (2.21, 15.14, 1.207), (2.175, 14.93, 1.2), (2.133, 14.7, 1.196), (2.026, 14.68, 1.334), (2.12, 14.9, 1.33), (2.21, 15.1, 1.324), (2.293, 15.28, 1.316), (2.364, 15.42, 1.305), (2.422, 15.53, 1.293), (2.464, 15.59, 1.28), (2.488, 15.61, 1.267), (2.494, 15.59, 1.253), (2.482, 15.53, 1.24), (2.451, 15.42, 1.227), (2.403, 15.28, 1.216), (2.34, 15.1, 1.207), (2.265, 14.9, 1.201), (2.179, 14.68, 1.196), (2.068, 14.66, 1.334), (2.203, 14.85, 1.331), (2.331, 15.03, 1.325), (2.446, 15.19, 1.316), (2.544, 15.32, 1.306), (2.622, 15.42, 1.294), (2.676, 15.48, 1.281), (2.705, 15.5, 1.267), (2.707, 15.48, 1.254), (2.682, 15.42, 1.24), (2.631, 15.32, 1.228), (2.556, 15.19, 1.217), (2.461, 15.03, 1.208), (2.348, 14.85, 1.201), (2.221, 14.66, 1.196), (2.105, 14.63, 1.334), (2.276, 14.79, 1.331), (2.436, 14.95, 1.325), (2.58, 15.08, 1.317), (2.702, 15.19, 1.307), (2.797, 15.28, 1.295), (2.862, 15.33, 1.282), (2.895, 15.34, 1.268), (2.893, 15.33, 1.254), (2.857, 15.28, 1.241), (2.789, 15.19, 1.228), (2.691, 15.08, 1.217), (2.566, 14.95, 1.208), (2.42, 14.79, 1.201), (2.259, 14.63, 1.197), (2.136, 14.59, 1.335), (2.335, 14.72, 1.331), (2.523, 14.84, 1.325), (2.69, 14.95, 1.317), (2.832, 15.03, 1.307), (2.941, 15.1, 1.295), (3.015, 15.14, 1.282), (3.05, 15.15, 1.269), (3.046, 15.14, 1.255), (3.001, 15.1, 1.241), (2.918, 15.03, 1.229), (2.801, 14.95, 1.218), (2.653, 14.84, 1.209), (2.48, 14.72, 1.201), (2.289, 14.59, 1.197), (2.158, 14.55, 1.335), (2.38, 14.64, 1.331), (2.587, 14.72, 1.326), (2.772, 14.79, 1.317), (2.928, 14.85, 1.307), (3.048, 14.9, 1.296), (3.129, 14.93, 1.283), (3.166, 14.94, 1.269), (3.159, 14.93, 1.255), (3.108, 14.9, 1.242), (3.015, 14.85, 1.229), (2.883, 14.79, 1.218), (2.717, 14.72, 1.209), (2.524, 14.64, 1.202), (2.311, 14.55, 1.197), (2.172, 14.5, 1.335), (2.407, 14.55, 1.331), (2.627, 14.59, 1.326), (2.822, 14.63, 1.318), (2.987, 14.66, 1.308), (3.114, 14.68, 1.296), (3.199, 14.7, 1.283), (3.237, 14.7, 1.269), (3.229, 14.7, 1.255), (3.174, 14.68, 1.242), (3.074, 14.66, 1.229), (2.933, 14.63, 1.218), (2.757, 14.59, 1.209), (2.551, 14.55, 1.202), (2.325, 14.5, 1.197), (2.177, 14.46, 1.335), (2.416, 14.46, 1.331), (2.64, 14.46, 1.326), (2.839, 14.46, 1.318), (3.007, 14.46, 1.308), (3.136, 14.46, 1.296), (3.222, 14.46, 1.283), (3.262, 14.46, 1.269), (3.253, 14.46, 1.255), (3.196, 14.46, 1.242), (3.094, 14.46, 1.23), (2.95, 14.46, 1.218), (2.77, 14.46, 1.209), (2.561, 14.46, 1.202), (2.33, 14.46, 1.197), (2.172, 14.41, 1.335), (2.407, 14.36, 1.331), (2.627, 14.32, 1.326), (2.822, 14.28, 1.318), (2.987, 14.25, 1.308), (3.114, 14.23, 1.296), (3.199, 14.22, 1.283), (3.237, 14.21, 1.269), (3.229, 14.22, 1.255), (3.174, 14.23, 1.242), (3.074, 14.25, 1.229), (2.933, 14.28, 1.218), (2.757, 14.32, 1.209), (2.551, 14.36, 1.202), (2.325, 14.41, 1.197), (2.158, 14.36, 1.335), (2.38, 14.27, 1.331), (2.587, 14.19, 1.326), (2.772, 14.12, 1.317), (2.928, 14.06, 1.307), (3.048, 14.01, 1.296), (3.129, 13.98, 1.283), (3.166, 13.98, 1.269), (3.159, 13.98, 1.255), (3.108, 14.01, 1.242), (3.015, 14.06, 1.229), (2.883, 14.12, 1.218), (2.717, 14.19, 1.209), (2.524, 14.27, 1.202), (2.311, 14.36, 1.197), (2.136, 14.32, 1.335), (2.335, 14.19, 1.331), (2.523, 14.07, 1.325), (2.69, 13.96, 1.317), (2.832, 13.88, 1.307), (2.941, 13.81, 1.295), (3.015, 13.77, 1.282), (3.05, 13.76, 1.269), (3.046, 13.77, 1.255), (3.001, 13.81, 1.241), (2.918, 13.88, 1.229), (2.801, 13.96, 1.218), (2.653, 14.07, 1.209), (2.48, 14.19, 1.201), (2.289, 14.32, 1.197), (2.105, 14.28, 1.334), (2.276, 14.12, 1.331), (2.436, 13.96, 1.325), (2.58, 13.83, 1.317), (2.702, 13.72, 1.307), (2.797, 13.64, 1.295), (2.862, 13.59, 1.282), (2.895, 13.57, 1.268), (2.893, 13.59, 1.254), (2.857, 13.64, 1.241), (2.789, 13.72, 1.228), (2.691, 13.83, 1.217), (2.566, 13.96, 1.208), (2.42, 14.12, 1.201), (2.259, 14.28, 1.197), (2.068, 14.25, 1.334), (2.203, 14.06, 1.331), (2.331, 13.88, 1.325), (2.446, 13.72, 1.316), (2.544, 13.59, 1.306), (2.622, 13.49, 1.294), (2.676, 13.43, 1.281), (2.705, 13.41, 1.267), (2.707, 13.43, 1.254), (2.682, 13.49, 1.24), (2.631, 13.59, 1.228), (2.556, 13.72, 1.217), (2.461, 13.88, 1.208), (2.348, 14.06, 1.201), (2.221, 14.25, 1.196), (2.087, 14.46, 1.195), (2.026, 14.23, 1.334), (2.12, 14.01, 1.33), (2.21, 13.81, 1.324), (2.293, 13.64, 1.316), (2.364, 13.49, 1.305), (2.422, 13.38, 1.293), (2.464, 13.32, 1.28), (2.488, 13.3, 1.267), (2.494, 13.32, 1.253), (2.482, 13.38, 1.24), (2.451, 13.49, 1.227), (2.403, 13.64, 1.216), (2.34, 13.81, 1.207), (2.265, 14.01, 1.201), (2.179, 14.23, 1.196), (1.98, 14.22, 1.334), (2.03, 13.98, 1.33), (2.08, 13.77, 1.324), (2.127, 13.59, 1.315), (2.169, 13.43, 1.305), (2.205, 13.32, 1.293), (2.233, 13.25, 1.279), (2.253, 13.22, 1.266), (2.264, 13.25, 1.252), (2.265, 13.32, 1.239), (2.256, 13.43, 1.227), (2.237, 13.59, 1.216), (2.21, 13.77, 1.207), (2.175, 13.98, 1.2), (2.133, 14.22, 1.196), (1.932, 14.21, 1.334), (1.937, 13.98, 1.33), (1.944, 13.76, 1.323), (1.954, 13.57, 1.315), (1.966, 13.41, 1.304), (1.979, 13.3, 1.292), (1.994, 13.22, 1.279), (2.009, 13.2, 1.265), (2.024, 13.22, 1.251), (2.039, 13.3, 1.238), (2.053, 13.41, 1.226), (2.064, 13.57, 1.215), (2.074, 13.76, 1.206), (2.081, 13.98, 1.2), (2.086, 14.21, 1.196), (1.885, 14.22, 1.334), (1.843, 13.98, 1.329), (1.808, 13.77, 1.323), (1.781, 13.59, 1.314), (1.762, 13.43, 1.303), (1.753, 13.32, 1.291), (1.754, 13.25, 1.278), (1.765, 13.22, 1.264), (1.785, 13.25, 1.25), (1.813, 13.32, 1.237), (1.849, 13.43, 1.225), (1.892, 13.59, 1.215), (1.938, 13.77, 1.206), (1.988, 13.98, 1.2), (2.038, 14.22, 1.196), (1.839, 14.23, 1.333), (1.753, 14.01, 1.329), (1.678, 13.81, 1.322), (1.615, 13.64, 1.313), (1.567, 13.49, 1.303), (1.536, 13.38, 1.29), (1.524, 13.32, 1.277), (1.53, 13.3, 1.263), (1.554, 13.32, 1.25), (1.596, 13.38, 1.236), (1.654, 13.49, 1.224), (1.725, 13.64, 1.214), (1.808, 13.81, 1.206), (1.898, 14.01, 1.199), (1.992, 14.23, 1.196), (1.797, 14.25, 1.333), (1.671, 14.06, 1.329), (1.557, 13.88, 1.322), (1.462, 13.72, 1.313), (1.387, 13.59, 1.302), (1.336, 13.49, 1.29), (1.311, 13.43, 1.276), (1.313, 13.41, 1.262), (1.342, 13.43, 1.249), (1.396, 13.49, 1.236), (1.474, 13.59, 1.224), (1.572, 13.72, 1.214), (1.687, 13.88, 1.205), (1.815, 14.06, 1.199), (1.95, 14.25, 1.196), (1.76, 14.28, 1.333), (1.598, 14.12, 1.329), (1.452, 13.96, 1.322), (1.328, 13.83, 1.312), (1.229, 13.72, 1.301), (1.161, 13.64, 1.289), (1.125, 13.59, 1.276), (1.123, 13.57, 1.262), (1.156, 13.59, 1.248), (1.221, 13.64, 1.235), (1.316, 13.72, 1.223), (1.438, 13.83, 1.213), (1.582, 13.96, 1.205), (1.742, 14.12, 1.199), (1.913, 14.28, 1.195), (1.729, 14.32, 1.333), (1.538, 14.19, 1.328), (1.366, 14.07, 1.321), (1.217, 13.96, 1.312), (1.1, 13.88, 1.301), (1.017, 13.81, 1.288), (0.9724, 13.77, 1.275), (0.9677, 13.76, 1.261), (1.003, 13.77, 1.248), (1.077, 13.81, 1.235), (1.187, 13.88, 1.223), (1.328, 13.96, 1.213), (1.496, 14.07, 1.204), (1.683, 14.19, 1.199), (1.883, 14.32, 1.195), (1.931, 14.46, 1.335), (1.707, 14.36, 1.333), (1.494, 14.27, 1.328), (1.301, 14.19, 1.321), (1.136, 14.12, 1.312), (1.004, 14.06, 1.301), (0.9101, 14.01, 1.288), (0.8589, 13.98, 1.275), (0.8519, 13.98, 1.261), (0.8894, 13.98, 1.247), (0.9699, 14.01, 1.234), (1.09, 14.06, 1.223), (1.246, 14.12, 1.212), (1.431, 14.19, 1.204), (1.638, 14.27, 1.198), (1.86, 14.36, 1.195), (1.693, 14.41, 1.333), (1.467, 14.36, 1.328), (1.262, 14.32, 1.321), (1.085, 14.28, 1.312), (0.9443, 14.25, 1.3), (0.8443, 14.23, 1.288), (0.789, 14.22, 1.274), (0.7807, 14.21, 1.261), (0.8195, 14.22, 1.247), (0.9041, 14.23, 1.234), (1.031, 14.25, 1.222), (1.196, 14.28, 1.212), (1.392, 14.32, 1.204), (1.611, 14.36, 1.198), (1.846, 14.41, 1.195), (-8.453, -1.821, 0.2818), (-8.453, 33.72, 0.2818), (-9.72, 33.72, 0.2818), (-9.72, -1.821, 0.2818), (-8.453, -1.821, 1.728), (-8.453, 33.72, 1.728), (-9.72, 33.72, 1.728), (-9.72, -1.821, 1.728)], [], [(0, 1, 2, 3), (4, 7, 6, 5), (0, 4, 5, 1), (1, 5, 6, 2), (2, 6, 7, 3), (4, 0, 3, 7), (8, 9, 10, 11), (12, 15, 14, 13), (8, 12, 13, 9), (9, 13, 14, 10), (10, 14, 15, 11), (12, 8, 11, 15), (16, 17, 18, 19), (20, 23, 22, 21), (16, 20, 21, 17), (17, 21, 22, 18), (18, 22, 23, 19), (20, 16, 19, 23), (24, 25, 26, 27), (28, 31, 30, 29), (24, 28, 29, 25), (25, 29, 30, 26), (26, 30, 31, 27), (28, 24, 27, 31), (32, 33, 34, 35), (36, 39, 38, 37), (32, 36, 37, 33), (33, 37, 38, 34), (34, 38, 39, 35), (36, 32, 35, 39), (40, 41, 42, 43), (44, 47, 46, 45), (40, 44, 45, 41), (41, 45, 46, 42), (42, 46, 47, 43), (44, 40, 43, 47), (117, 116, 148, 149), (109, 107, 140, 141), (50, 51, 53, 52), (128, 127, 159, 160), (79, 77, 125, 126), (52, 53, 55, 54), (121, 120, 152, 153), (57, 55, 114, 115), (54, 55, 57, 56), (136, 135, 167, 168), (53, 51, 49, 48), (56, 57, 59, 58), (125, 124, 156, 157), (101, 99, 136, 137), (58, 59, 61, 60), (114, 48, 144, 146), (51, 113, 143, 49), (60, 61, 63, 62), (129, 128, 160, 161), (71, 69, 121, 122), (62, 63, 65, 64), (140, 139, 171, 172), (93, 91, 132, 133), (64, 65, 67, 66), (118, 117, 149, 150), (63, 61, 117, 118), (66, 67, 69, 68), (133, 132, 164, 165), (85, 83, 128, 129), (68, 69, 71, 70), (122, 121, 153, 154), (107, 105, 139, 140), (70, 71, 73, 72), (137, 136, 168, 169), (77, 75, 124, 125), (72, 73, 75, 74), (126, 125, 157, 158), (55, 53, 48, 114), (74, 75, 77, 76), (115, 114, 146, 147), (99, 97, 135, 136), (76, 77, 79, 78), (130, 129, 161, 162), (69, 67, 120, 121), (78, 79, 81, 80), (141, 140, 172, 173), (91, 89, 131, 132), (80, 81, 83, 82), (143, 142, 174, 175), (113, 111, 142, 143), (82, 83, 85, 84), (119, 118, 150, 151), (83, 81, 127, 128), (84, 85, 87, 86), (134, 133, 165, 166), (61, 59, 116, 117), (86, 87, 89, 88), (123, 122, 154, 155), (105, 103, 138, 139), (88, 89, 91, 90), (138, 137, 169, 170), (75, 73, 123, 124), (90, 91, 93, 92), (127, 126, 158, 159), (97, 95, 134, 135), (92, 93, 95, 94), (116, 115, 147, 148), (67, 65, 119, 120), (94, 95, 97, 96), (131, 130, 162, 163), (89, 87, 130, 131), (96, 97, 99, 98), (142, 141, 173, 174), (111, 109, 141, 142), (98, 99, 101, 100), (120, 119, 151, 152), (81, 79, 126, 127), (100, 101, 103, 102), (135, 134, 166, 167), (59, 57, 115, 116), (102, 103, 105, 104), (124, 123, 155, 156), (103, 101, 137, 138), (104, 105, 107, 106), (148, 147, 179, 180), (73, 71, 122, 123), (106, 107, 109, 108), (65, 63, 118, 119), (48, 49, 145, 144), (108, 109, 111, 110), (95, 93, 133, 134), (112, 113, 51, 50), (110, 111, 113, 112), (132, 131, 163, 164), (87, 85, 129, 130), (50, 52, 54, 56, 58, 60, 62, 64, 66, 68, 70, 72, 74, 76, 78, 80, 82, 84, 86, 88, 90, 92, 94, 96, 98, 100, 102, 104, 106, 108, 110, 112), (49, 143, 175, 145), (139, 138, 170, 171), (178, 176, 208, 210), (159, 158, 190, 191), (170, 169, 201, 202), (150, 149, 181, 182), (172, 171, 203, 204), (161, 160, 192, 193), (152, 151, 183, 184), (174, 173, 205, 206), (163, 162, 194, 195), (154, 153, 185, 186), (145, 175, 207, 177), (165, 164, 196, 197), (144, 145, 177, 176), (156, 155, 187, 188), (167, 166, 198, 199), (147, 146, 178, 179), (158, 157, 189, 190), (169, 168, 200, 201), (149, 148, 180, 181), (160, 159, 191, 192), (171, 170, 202, 203), (151, 150, 182, 183), (173, 172, 204, 205), (162, 161, 193, 194), (153, 152, 184, 185), (175, 174, 206, 207), (164, 163, 195, 196), (155, 154, 186, 187), (166, 165, 197, 198), (146, 144, 176, 178), (157, 156, 188, 189), (168, 167, 199, 200), (219, 218, 250, 251), (189, 188, 220, 221), (200, 199, 231, 232), (180, 179, 211, 212), (191, 190, 222, 223), (202, 201, 233, 234), (182, 181, 213, 214), (204, 203, 235, 236), (193, 192, 224, 225), (184, 183, 215, 216), (206, 205, 237, 238), (195, 194, 226, 227), (186, 185, 217, 218), (177, 207, 239, 209), (197, 196, 228, 229), (176, 177, 209, 208), (188, 187, 219, 220), (199, 198, 230, 231), (179, 178, 210, 211), (190, 189, 221, 222), (201, 200, 232, 233), (181, 180, 212, 213), (192, 191, 223, 224), (203, 202, 234, 235), (183, 182, 214, 215), (205, 204, 236, 237), (194, 193, 225, 226), (185, 184, 216, 217), (207, 206, 238, 239), (196, 195, 227, 228), (187, 186, 218, 219), (198, 197, 229, 230), (240, 241, 271, 270, 269, 268, 267, 266, 265, 264, 263, 262, 261, 260, 259, 258, 257, 256, 255, 254, 253, 252, 251, 250, 249, 248, 247, 246, 245, 244, 243, 242), (230, 229, 261, 262), (210, 208, 240, 242), (221, 220, 252, 253), (232, 231, 263, 264), (212, 211, 243, 244), (223, 222, 254, 255), (234, 233, 265, 266), (214, 213, 245, 246), (236, 235, 267, 268), (225, 224, 256, 257), (216, 215, 247, 248), (238, 237, 269, 270), (227, 226, 258, 259), (218, 217, 249, 250), (209, 239, 271, 241), (229, 228, 260, 261), (208, 209, 241, 240), (220, 219, 251, 252), (231, 230, 262, 263), (211, 210, 242, 243), (222, 221, 253, 254), (233, 232, 264, 265), (213, 212, 244, 245), (224, 223, 255, 256), (235, 234, 266, 267), (215, 214, 246, 247), (237, 236, 268, 269), (226, 225, 257, 258), (217, 216, 248, 249), (239, 238, 270, 271), (228, 227, 259, 260), (275, 274, 282, 283), (273, 272, 280, 281), (278, 277, 285, 286), (276, 275, 283, 284), (274, 273, 281, 282), (279, 278, 286, 287), (277, 276, 284, 285), (287, 286, 294, 295), (285, 284, 292, 293), (283, 282, 290, 291), (281, 280, 288, 289), (286, 285, 293, 294), (284, 283, 291, 292), (282, 281, 289, 290), (295, 294, 302, 303), (293, 292, 300, 301), (291, 290, 298, 299), (289, 288, 296, 297), (294, 293, 301, 302), (292, 291, 299, 300), (290, 289, 297, 298), (303, 302, 310, 311), (301, 300, 308, 309), (299, 298, 306, 307), (297, 296, 304, 305), (302, 301, 309, 310), (300, 299, 307, 308), (298, 297, 305, 306), (311, 310, 318, 319), (309, 308, 316, 317), (307, 306, 314, 315), (305, 304, 312, 313), (310, 309, 317, 318), (308, 307, 315, 316), (306, 305, 313, 314), (319, 318, 326, 327), (317, 316, 324, 325), (315, 314, 322, 323), (313, 312, 320, 321), (318, 317, 325, 326), (316, 315, 323, 324), (314, 313, 321, 322), (327, 326, 334, 335), (325, 324, 332, 333), (323, 322, 330, 331), (321, 320, 328, 329), (326, 325, 333, 334), (324, 323, 331, 332), (322, 321, 329, 330), (335, 334, 342, 343), (333, 332, 340, 341), (331, 330, 338, 339), (329, 328, 336, 337), (334, 333, 341, 342), (332, 331, 339, 340), (330, 329, 337, 338), (343, 342, 350, 351), (341, 340, 348, 349), (339, 338, 346, 347), (337, 336, 344, 345), (342, 341, 349, 350), (340, 339, 347, 348), (338, 337, 345, 346), (351, 350, 358, 359), (349, 348, 356, 357), (347, 346, 354, 355), (345, 344, 352, 353), (350, 349, 357, 358), (348, 347, 355, 356), (346, 345, 353, 354), (359, 358, 366, 367), (357, 356, 364, 365), (355, 354, 362, 363), (353, 352, 360, 361), (358, 357, 365, 366), (356, 355, 363, 364), (354, 353, 361, 362), (367, 366, 374, 375), (365, 364, 372, 373), (363, 362, 370, 371), (361, 360, 368, 369), (366, 365, 373, 374), (364, 363, 371, 372), (362, 361, 369, 370), (375, 374, 382, 383), (373, 372, 380, 381), (371, 370, 378, 379), (369, 368, 376, 377), (374, 373, 381, 382), (372, 371, 379, 380), (370, 369, 377, 378), (383, 382, 390, 391), (381, 380, 388, 389), (379, 378, 386, 387), (377, 376, 384, 385), (382, 381, 389, 390), (380, 379, 387, 388), (378, 377, 385, 386), (391, 390, 398, 399), (389, 388, 396, 397), (387, 386, 394, 395), (385, 384, 392, 393), (390, 389, 397, 398), (388, 387, 395, 396), (386, 385, 393, 394), (399, 398, 406, 407), (397, 396, 404, 405), (395, 394, 402, 403), (393, 392, 400, 401), (398, 397, 405, 406), (396, 395, 403, 404), (394, 393, 401, 402), (407, 406, 414, 415), (405, 404, 412, 413), (403, 402, 410, 411), (401, 400, 408, 409), (406, 405, 413, 414), (404, 403, 411, 412), (402, 401, 409, 410), (415, 414, 422, 423), (413, 412, 420, 421), (411, 410, 418, 419), (409, 408, 416, 417), (414, 413, 421, 422), (412, 411, 419, 420), (410, 409, 417, 418), (423, 422, 430, 431), (421, 420, 428, 429), (419, 418, 426, 427), (417, 416, 424, 425), (422, 421, 429, 430), (420, 419, 427, 428), (418, 417, 425, 426), (431, 430, 438, 439), (429, 428, 436, 437), (427, 426, 434, 435), (425, 424, 432, 433), (430, 429, 437, 438), (428, 427, 435, 436), (426, 425, 433, 434), (439, 438, 446, 447), (437, 436, 444, 445), (435, 434, 442, 443), (433, 432, 440, 441), (438, 437, 445, 446), (436, 435, 443, 444), (434, 433, 441, 442), (447, 446, 454, 455), (445, 444, 452, 453), (443, 442, 450, 451), (441, 440, 448, 449), (446, 445, 453, 454), (444, 443, 451, 452), (442, 441, 449, 450), (455, 454, 462, 463), (453, 452, 460, 461), (451, 450, 458, 459), (449, 448, 456, 457), (454, 453, 461, 462), (452, 451, 459, 460), (450, 449, 457, 458), (463, 462, 470, 471), (461, 460, 468, 469), (459, 458, 466, 467), (457, 456, 464, 465), (462, 461, 469, 470), (460, 459, 467, 468), (458, 457, 465, 466), (471, 470, 478, 479), (469, 468, 476, 477), (467, 466, 474, 475), (465, 464, 472, 473), (470, 469, 477, 478), (468, 467, 475, 476), (466, 465, 473, 474), (479, 478, 486, 487), (477, 476, 484, 485), (475, 474, 482, 483), (473, 472, 480, 481), (478, 477, 485, 486), (476, 475, 483, 484), (474, 473, 481, 482), (487, 486, 494, 495), (485, 484, 492, 493), (483, 482, 490, 491), (481, 480, 488, 489), (486, 485, 493, 494), (484, 483, 491, 492), (482, 481, 489, 490), (495, 494, 502, 503), (493, 492, 500, 501), (491, 490, 498, 499), (489, 488, 496, 497), (494, 493, 501, 502), (492, 491, 499, 500), (490, 489, 497, 498), (503, 502, 510, 511), (501, 500, 508, 509), (499, 498, 506, 507), (497, 496, 504, 505), (502, 501, 509, 510), (500, 499, 507, 508), (498, 497, 505, 506), (511, 510, 519, 520), (509, 508, 517, 518), (507, 506, 515, 516), (505, 504, 513, 514), (510, 509, 518, 519), (508, 507, 516, 517), (506, 505, 514, 515), (520, 519, 527, 528), (518, 517, 525, 526), (516, 515, 523, 524), (514, 513, 521, 522), (519, 518, 526, 527), (517, 516, 524, 525), (515, 514, 522, 523), (272, 512, 280), (280, 512, 288), (288, 512, 296), (296, 512, 304), (304, 512, 312), (312, 512, 320), (320, 512, 328), (328, 512, 336), (336, 512, 344), (344, 512, 352), (352, 512, 360), (360, 512, 368), (368, 512, 376), (376, 512, 384), (384, 512, 392), (392, 512, 400), (400, 512, 408), (408, 512, 416), (416, 512, 424), (424, 512, 432), (432, 512, 440), (440, 512, 448), (448, 512, 456), (456, 512, 464), (464, 512, 472), (472, 512, 480), (480, 512, 488), (488, 512, 496), (496, 512, 504), (504, 512, 513), (513, 512, 521), (528, 527, 278, 279), (526, 525, 276, 277), (524, 523, 274, 275), (522, 521, 272, 273), (527, 526, 277, 278), (525, 524, 275, 276), (523, 522, 273, 274), (521, 512, 272), (520, 528, 560, 559), (530, 531, 532, 533, 534, 535, 536, 537, 538, 539, 540, 541, 542, 543, 544, 545, 546, 547, 548, 549, 550, 551, 552, 553, 554, 555, 556, 557, 558, 559, 560, 529), (455, 463, 552, 551), (367, 375, 541, 540), (495, 503, 557, 556), (407, 415, 546, 545), (319, 327, 535, 534), (511, 520, 559, 558), (447, 455, 551, 550), (359, 367, 540, 539), (487, 495, 556, 555), (311, 319, 534, 533), (399, 407, 545, 544), (439, 447, 550, 549), (351, 359, 539, 538), (479, 487, 555, 554), (303, 311, 533, 532), (391, 399, 544, 543), (431, 439, 549, 548), (343, 351, 538, 537), (471, 479, 554, 553), (295, 303, 532, 531), (383, 391, 543, 542), (528, 279, 529, 560), (423, 431, 548, 547), (335, 343, 537, 536), (463, 471, 553, 552), (279, 287, 530, 529), (287, 295, 531, 530), (375, 383, 542, 541), (503, 511, 558, 557), (415, 423, 547, 546), (327, 335, 536, 535), (566, 565, 580, 581), (564, 563, 578, 579), (575, 574, 589, 590), (562, 561, 576, 577), (573, 572, 587, 588), (571, 570, 585, 586), (569, 568, 583, 584), (567, 566, 581, 582), (565, 564, 579, 580), (563, 562, 577, 578), (574, 573, 588, 589), (572, 571, 586, 587), (570, 569, 584, 585), (568, 567, 582, 583), (587, 586, 601, 602), (585, 584, 599, 600), (583, 582, 597, 598), (581, 580, 595, 596), (579, 578, 593, 594), (590, 589, 604, 605), (577, 576, 591, 592), (588, 587, 602, 603), (586, 585, 600, 601), (584, 583, 598, 599), (582, 581, 596, 597), (580, 579, 594, 595), (578, 577, 592, 593), (589, 588, 603, 604), (602, 601, 616, 617), (600, 599, 614, 615), (598, 597, 612, 613), (596, 595, 610, 611), (594, 593, 608, 609), (605, 604, 619, 620), (592, 591, 606, 607), (603, 602, 617, 618), (601, 600, 615, 616), (599, 598, 613, 614), (597, 596, 611, 612), (595, 594, 609, 610), (593, 592, 607, 608), (604, 603, 618, 619), (617, 616, 631, 632), (615, 614, 629, 630), (613, 612, 627, 628), (611, 610, 625, 626), (609, 608, 623, 624), (620, 619, 634, 635), (607, 606, 621, 622), (618, 617, 632, 633), (616, 615, 630, 631), (614, 613, 628, 629), (612, 611, 626, 627), (610, 609, 624, 625), (608, 607, 622, 623), (619, 618, 633, 634), (632, 631, 646, 647), (630, 629, 644, 645), (628, 627, 642, 643), (626, 625, 640, 641), (624, 623, 638, 639), (635, 634, 649, 650), (622, 621, 636, 637), (633, 632, 647, 648), (631, 630, 645, 646), (629, 628, 643, 644), (627, 626, 641, 642), (625, 624, 639, 640), (623, 622, 637, 638), (634, 633, 648, 649), (647, 646, 661, 662), (645, 644, 659, 660), (643, 642, 657, 658), (641, 640, 655, 656), (639, 638, 653, 654), (650, 649, 664, 665), (637, 636, 651, 652), (648, 647, 662, 663), (646, 645, 660, 661), (644, 643, 658, 659), (642, 641, 656, 657), (640, 639, 654, 655), (638, 637, 652, 653), (649, 648, 663, 664), (662, 661, 676, 677), (660, 659, 674, 675), (658, 657, 672, 673), (656, 655, 670, 671), (654, 653, 668, 669), (665, 664, 679, 680), (652, 651, 666, 667), (663, 662, 677, 678), (661, 660, 675, 676), (659, 658, 673, 674), (657, 656, 671, 672), (655, 654, 669, 670), (653, 652, 667, 668), (664, 663, 678, 679), (677, 676, 691, 692), (675, 674, 689, 690), (673, 672, 687, 688), (671, 670, 685, 686), (669, 668, 683, 684), (680, 679, 694, 695), (667, 666, 681, 682), (678, 677, 692, 693), (676, 675, 690, 691), (674, 673, 688, 689), (672, 671, 686, 687), (670, 669, 684, 685), (668, 667, 682, 683), (679, 678, 693, 694), (692, 691, 706, 707), (690, 689, 704, 705), (688, 687, 702, 703), (686, 685, 700, 701), (684, 683, 698, 699), (695, 694, 709, 710), (682, 681, 696, 697), (693, 692, 707, 708), (691, 690, 705, 706), (689, 688, 703, 704), (687, 686, 701, 702), (685, 684, 699, 700), (683, 682, 697, 698), (694, 693, 708, 709), (707, 706, 721, 722), (705, 704, 719, 720), (703, 702, 717, 718), (701, 700, 715, 716), (699, 698, 713, 714), (710, 709, 724, 725), (697, 696, 711, 712), (708, 707, 722, 723), (706, 705, 720, 721), (704, 703, 718, 719), (702, 701, 716, 717), (700, 699, 714, 715), (698, 697, 712, 713), (709, 708, 723, 724), (722, 721, 736, 737), (720, 719, 734, 735), (718, 717, 732, 733), (716, 715, 730, 731), (714, 713, 728, 729), (725, 724, 739, 740), (712, 711, 726, 727), (723, 722, 737, 738), (721, 720, 735, 736), (719, 718, 733, 734), (717, 716, 731, 732), (715, 714, 729, 730), (713, 712, 727, 728), (724, 723, 738, 739), (737, 736, 751, 752), (735, 734, 749, 750), (733, 732, 747, 748), (731, 730, 745, 746), (729, 728, 743, 744), (740, 739, 754, 755), (727, 726, 741, 742), (738, 737, 752, 753), (736, 735, 750, 751), (734, 733, 748, 749), (732, 731, 746, 747), (730, 729, 744, 745), (728, 727, 742, 743), (739, 738, 753, 754), (752, 751, 766, 767), (750, 749, 764, 765), (748, 747, 762, 763), (746, 745, 760, 761), (744, 743, 758, 759), (755, 754, 769, 770), (742, 741, 756, 757), (753, 752, 767, 768), (751, 750, 765, 766), (749, 748, 763, 764), (747, 746, 761, 762), (745, 744, 759, 760), (743, 742, 757, 758), (754, 753, 768, 769), (767, 766, 781, 782), (765, 764, 779, 780), (763, 762, 777, 778), (761, 760, 775, 776), (759, 758, 773, 774), (770, 769, 784, 785), (757, 756, 771, 772), (768, 767, 782, 783), (766, 765, 780, 781), (764, 763, 778, 779), (762, 761, 776, 777), (760, 759, 774, 775), (758, 757, 772, 773), (769, 768, 783, 784), (782, 781, 796, 797), (780, 779, 794, 795), (778, 777, 792, 793), (776, 775, 790, 791), (774, 773, 788, 789), (785, 784, 799, 800), (772, 771, 786, 787), (783, 782, 797, 798), (781, 780, 795, 796), (779, 778, 793, 794), (777, 776, 791, 792), (775, 774, 789, 790), (773, 772, 787, 788), (784, 783, 798, 799), (797, 796, 811, 812), (795, 794, 809, 810), (793, 792, 807, 808), (791, 790, 805, 806), (789, 788, 803, 804), (800, 799, 814, 815), (787, 786, 801, 802), (798, 797, 812, 813), (796, 795, 810, 811), (794, 793, 808, 809), (792, 791, 806, 807), (790, 789, 804, 805), (788, 787, 802, 803), (799, 798, 813, 814), (812, 811, 826, 827), (810, 809, 824, 825), (808, 807, 822, 823), (806, 805, 820, 821), (804, 803, 818, 819), (815, 814, 829, 830), (802, 801, 816, 817), (813, 812, 827, 828), (811, 810, 825, 826), (809, 808, 823, 824), (807, 806, 821, 822), (805, 804, 819, 820), (803, 802, 817, 818), (814, 813, 828, 829), (829, 828, 843, 844), (827, 826, 841, 842), (825, 824, 839, 840), (823, 822, 837, 838), (821, 820, 835, 836), (819, 818, 833, 834), (830, 829, 844, 845), (817, 816, 831, 832), (828, 827, 842, 843), (826, 825, 840, 841), (824, 823, 838, 839), (822, 821, 836, 837), (820, 819, 834, 835), (818, 817, 832, 833), (833, 832, 847, 848), (844, 843, 858, 859), (842, 841, 856, 857), (840, 839, 854, 855), (838, 837, 852, 853), (836, 835, 850, 851), (834, 833, 848, 849), (845, 844, 859, 860), (832, 831, 846, 847), (843, 842, 857, 858), (841, 840, 855, 856), (839, 838, 853, 854), (837, 836, 851, 852), (835, 834, 849, 850), (848, 847, 862, 863), (859, 858, 873, 874), (857, 856, 871, 872), (855, 854, 869, 870), (853, 852, 867, 868), (851, 850, 865, 866), (849, 848, 863, 864), (860, 859, 874, 875), (847, 846, 861, 862), (858, 857, 872, 873), (856, 855, 870, 871), (854, 853, 868, 869), (852, 851, 866, 867), (850, 849, 864, 865), (863, 862, 877, 878), (874, 873, 888, 889), (872, 871, 886, 887), (870, 869, 884, 885), (868, 867, 882, 883), (866, 865, 880, 881), (864, 863, 878, 879), (875, 874, 889, 890), (862, 861, 876, 877), (873, 872, 887, 888), (871, 870, 885, 886), (869, 868, 883, 884), (867, 866, 881, 882), (865, 864, 879, 880), (878, 877, 893, 894), (889, 888, 904, 905), (887, 886, 902, 903), (885, 884, 900, 901), (883, 882, 898, 899), (881, 880, 896, 897), (879, 878, 894, 895), (890, 889, 905, 906), (877, 876, 892, 893), (888, 887, 903, 904), (886, 885, 901, 902), (884, 883, 899, 900), (882, 881, 897, 898), (880, 879, 895, 896), (894, 893, 908, 909), (905, 904, 919, 920), (903, 902, 917, 918), (901, 900, 915, 916), (899, 898, 913, 914), (897, 896, 911, 912), (895, 894, 909, 910), (906, 905, 920, 921), (893, 892, 907, 908), (904, 903, 918, 919), (902, 901, 916, 917), (900, 899, 914, 915), (898, 897, 912, 913), (896, 895, 910, 911), (909, 908, 923, 924), (920, 919, 934, 935), (918, 917, 932, 933), (916, 915, 930, 931), (914, 913, 928, 929), (912, 911, 926, 927), (910, 909, 924, 925), (921, 920, 935, 936), (908, 907, 922, 923), (919, 918, 933, 934), (917, 916, 931, 932), (915, 914, 929, 930), (913, 912, 927, 928), (911, 910, 925, 926), (924, 923, 938, 939), (935, 934, 949, 950), (933, 932, 947, 948), (931, 930, 945, 946), (929, 928, 943, 944), (927, 926, 941, 942), (925, 924, 939, 940), (936, 935, 950, 951), (923, 922, 937, 938), (934, 933, 948, 949), (932, 931, 946, 947), (930, 929, 944, 945), (928, 927, 942, 943), (926, 925, 940, 941), (939, 938, 953, 954), (950, 949, 964, 965), (948, 947, 962, 963), (946, 945, 960, 961), (944, 943, 958, 959), (942, 941, 956, 957), (940, 939, 954, 955), (951, 950, 965, 966), (938, 937, 952, 953), (949, 948, 963, 964), (947, 946, 961, 962), (945, 944, 959, 960), (943, 942, 957, 958), (941, 940, 955, 956), (954, 953, 968, 969), (965, 964, 979, 980), (963, 962, 977, 978), (961, 960, 975, 976), (959, 958, 973, 974), (957, 956, 971, 972), (955, 954, 969, 970), (966, 965, 980, 981), (953, 952, 967, 968), (964, 963, 978, 979), (962, 961, 976, 977), (960, 959, 974, 975), (958, 957, 972, 973), (956, 955, 970, 971), (969, 968, 983, 984), (980, 979, 994, 995), (978, 977, 992, 993), (976, 975, 990, 991), (974, 973, 988, 989), (972, 971, 986, 987), (970, 969, 984, 985), (981, 980, 995, 996), (968, 967, 982, 983), (979, 978, 993, 994), (977, 976, 991, 992), (975, 974, 989, 990), (973, 972, 987, 988), (971, 970, 985, 986), (984, 983, 998, 999), (995, 994, 1009, 1010), (993, 992, 1007, 1008), (991, 990, 1005, 1006), (989, 988, 1003, 1004), (987, 986, 1001, 1002), (985, 984, 999, 1000), (996, 995, 1010, 1011), (983, 982, 997, 998), (994, 993, 1008, 1009), (992, 991, 1006, 1007), (990, 989, 1004, 1005), (988, 987, 1002, 1003), (986, 985, 1000, 1001), (999, 998, 1014, 1015), (1010, 1009, 1025, 1026), (1008, 1007, 1023, 1024), (1006, 1005, 1021, 1022), (1004, 1003, 1019, 1020), (1002, 1001, 1017, 1018), (1000, 999, 1015, 1016), (1011, 1010, 1026, 1027), (998, 997, 1013, 1014), (1009, 1008, 1024, 1025), (1007, 1006, 1022, 1023), (1005, 1004, 1020, 1021), (1003, 1002, 1018, 1019), (1001, 1000, 1016, 1017), (1015, 1014, 1029, 1030), (1026, 1025, 1040, 1041), (1024, 1023, 1038, 1039), (1022, 1021, 1036, 1037), (1020, 1019, 1034, 1035), (1018, 1017, 1032, 1033), (1016, 1015, 1030, 1031), (1027, 1026, 1041, 1042), (1014, 1013, 1028, 1029), (1025, 1024, 1039, 1040), (1023, 1022, 1037, 1038), (1021, 1020, 1035, 1036), (1019, 1018, 1033, 1034), (1017, 1016, 1031, 1032), (891, 575, 590), (561, 1012, 576), (576, 1012, 591), (891, 590, 605), (591, 1012, 606), (891, 605, 620), (606, 1012, 621), (891, 620, 635), (621, 1012, 636), (891, 635, 650), (636, 1012, 651), (891, 650, 665), (651, 1012, 666), (891, 665, 680), (666, 1012, 681), (891, 680, 695), (681, 1012, 696), (891, 695, 710), (696, 1012, 711), (891, 710, 725), (711, 1012, 726), (891, 725, 740), (726, 1012, 741), (891, 740, 755), (741, 1012, 756), (891, 755, 770), (756, 1012, 771), (891, 770, 785), (771, 1012, 786), (891, 785, 800), (786, 1012, 801), (891, 800, 815), (801, 1012, 816), (891, 815, 830), (816, 1012, 831), (891, 830, 845), (831, 1012, 846), (891, 845, 860), (846, 1012, 861), (891, 860, 875), (861, 1012, 876), (891, 875, 890), (876, 1012, 892), (891, 890, 906), (892, 1012, 907), (891, 906, 921), (907, 1012, 922), (891, 921, 936), (922, 1012, 937), (891, 936, 951), (937, 1012, 952), (891, 951, 966), (952, 1012, 967), (891, 966, 981), (967, 1012, 982), (891, 981, 996), (982, 1012, 997), (891, 996, 1011), (997, 1012, 1013), (891, 1011, 1027), (1013, 1012, 1028), (891, 1027, 1042), (1030, 1029, 562, 563), (1041, 1040, 573, 574), (1028, 1012, 561), (1039, 1038, 571, 572), (1037, 1036, 569, 570), (1035, 1034, 567, 568), (1033, 1032, 565, 566), (1031, 1030, 563, 564), (1042, 1041, 574, 575), (1029, 1028, 561, 562), (1040, 1039, 572, 573), (1038, 1037, 570, 571), (1036, 1035, 568, 569), (1034, 1033, 566, 567), (1032, 1031, 564, 565), (891, 1042, 575), (1047, 1048, 1044, 1043), (1048, 1049, 1045, 1044), (1049, 1050, 1046, 1045), (1050, 1047, 1043, 1046), (1043, 1044, 1045, 1046), (1050, 1049, 1048, 1047)])
me_cube.polygons.foreach_set('material_index', [0, 0, 0, 0, 0, 0, 0, 0, 0, 0, 0, 0, 0, 0, 0, 0, 0, 0, 0, 0, 0, 0, 0, 0, 0, 0, 0, 0, 0, 0, 0, 0, 0, 0, 0, 0, 1, 1, 1, 1, 1, 1, 1, 1, 1, 1, 1, 1, 1, 1, 1, 1, 1, 1, 1, 1, 1, 1, 1, 1, 1, 1, 1, 1, 1, 1, 1, 1, 1, 1, 1, 1, 1, 1, 1, 1, 1, 1, 1, 1, 1, 1, 1, 1, 1, 1, 1, 1, 1, 1, 1, 1, 1, 1, 1, 1, 1, 1, 1, 1, 1, 1, 1, 1, 1, 1, 1, 1, 1, 1, 1, 1, 1, 1, 1, 1, 1, 1, 1, 1, 1, 1, 1, 1, 1, 1, 1, 1, 1, 1, 1, 1, 1, 1, 1, 1, 1, 1, 1, 1, 1, 1, 1, 1, 1, 1, 1, 1, 1, 1, 1, 1, 1, 1, 1, 1, 1, 1, 1, 1, 1, 1, 1, 1, 1, 1, 1, 1, 1, 1, 1, 1, 1, 1, 1, 1, 1, 1, 1, 1, 1, 1, 1, 1, 1, 1, 1, 1, 1, 1, 1, 1, 1, 1, 1, 1, 1, 1, 1, 1, 1, 1, 1, 1, 1, 1, 1, 1, 1, 1, 1, 1, 1, 1, 1, 1, 1, 1, 1, 1, 1, 1, 1, 1, 1, 1, 1, 1, 1, 1, 1, 1, 1, 1, 1, 1, 1, 1, 1, 1, 1, 1, 1, 1, 1, 1, 1, 1, 1, 1, 1, 1, 1, 1, 1, 1, 1, 1, 1, 1, 1, 1, 1, 1, 1, 1, 1, 1, 1, 1, 1, 1, 1, 1, 1, 1, 1, 1, 1, 1, 1, 1, 1, 1, 1, 1, 1, 1, 1, 1, 1, 1, 1, 1, 1, 1, 1, 1, 1, 1, 1, 1, 1, 1, 1, 1, 1, 1, 1, 1, 1, 1, 1, 1, 1, 1, 1, 1, 1, 1, 1, 1, 1, 1, 1, 1, 1, 1, 1, 1, 1, 1, 1, 1, 1, 1, 1, 1, 1, 1, 1, 1, 1, 1, 1, 1, 1, 1, 1, 1, 1, 1, 1, 1, 1, 1, 1, 1, 1, 1, 1, 1, 1, 1, 1, 1, 1, 1, 1, 1, 1, 1, 1, 1, 1, 1, 1, 1, 1, 1, 1, 1, 1, 1, 1, 1, 1, 1, 1, 1, 1, 1, 1, 1, 1, 1, 1, 1, 1, 1, 1, 1, 1, 1, 1, 1, 1, 1, 1, 1, 1, 1, 1, 1, 1, 1, 1, 1, 1, 1, 1, 1, 1, 1, 1, 1, 1, 1, 1, 1, 1, 1, 1, 1, 1, 1, 1, 1, 1, 1, 1, 1, 1, 1, 1, 1, 1, 1, 1, 1, 1, 1, 1, 1, 1, 1, 1, 1, 1, 1, 1, 1, 1, 1, 1, 1, 1, 1, 1, 1, 1, 1, 1, 1, 1, 1, 1, 1, 1, 1, 1, 1, 1, 1, 1, 1, 1, 1, 1, 1, 1, 1, 1, 1, 1, 1, 1, 1, 1, 1, 1, 1, 1, 1, 1, 1, 1, 1, 1, 1, 1, 1, 1, 1, 1, 1, 1, 1, 1, 2, 2, 2, 2, 2, 2, 2, 2, 2, 2, 2, 2, 2, 2, 2, 2, 2, 2, 2, 2, 2, 2, 2, 2, 2, 2, 2, 2, 2, 2, 2, 2, 2, 2, 2, 2, 2, 2, 2, 2, 2, 2, 2, 2, 2, 2, 2, 2, 2, 2, 2, 2, 2, 2, 2, 2, 2, 2, 2, 2, 2, 2, 2, 2, 2, 2, 2, 2, 2, 2, 2, 2, 2, 2, 2, 2, 2, 2, 2, 2, 2, 2, 2, 2, 2, 2, 2, 2, 2, 2, 2, 2, 2, 2, 2, 2, 2, 2, 2, 2, 2, 2, 2, 2, 2, 2, 2, 2, 2, 2, 2, 2, 2, 2, 2, 2, 2, 2, 2, 2, 2, 2, 2, 2, 2, 2, 2, 2, 2, 2, 2, 2, 2, 2, 2, 2, 2, 2, 2, 2, 2, 2, 2, 2, 2, 2, 2, 2, 2, 2, 2, 2, 2, 2, 2, 2, 2, 2, 2, 2, 2, 2, 2, 2, 2, 2, 2, 2, 2, 2, 2, 2, 2, 2, 2, 2, 2, 2, 2, 2, 2, 2, 2, 2, 2, 2, 2, 2, 2, 2, 2, 2, 2, 2, 2, 2, 2, 2, 2, 2, 2, 2, 2, 2, 2, 2, 2, 2, 2, 2, 2, 2, 2, 2, 2, 2, 2, 2, 2, 2, 2, 2, 2, 2, 2, 2, 2, 2, 2, 2, 2, 2, 2, 2, 2, 2, 2, 2, 2, 2, 2, 2, 2, 2, 2, 2, 2, 2, 2, 2, 2, 2, 2, 2, 2, 2, 2, 2, 2, 2, 2, 2, 2, 2, 2, 2, 2, 2, 2, 2, 2, 2, 2, 2, 2, 2, 2, 2, 2, 2, 2, 2, 2, 2, 2, 2, 2, 2, 2, 2, 2, 2, 2, 2, 2, 2, 2, 2, 2, 2, 2, 2, 2, 2, 2, 2, 2, 2, 2, 2, 2, 2, 2, 2, 2, 2, 2, 2, 2, 2, 2, 2, 2, 2, 2, 2, 2, 2, 2, 2, 2, 2, 2, 2, 2, 2, 2, 2, 2, 2, 2, 2, 2, 2, 2, 2, 2, 2, 2, 2, 2, 2, 2, 2, 2, 2, 2, 2, 2, 2, 2, 2, 2, 2, 2, 2, 2, 2, 2, 2, 2, 2, 2, 2, 2, 2, 2, 2, 2, 2, 2, 2, 2, 2, 2, 2, 2, 2, 2, 2, 2, 2, 2, 2, 2, 2, 2, 2, 2, 2, 2, 2, 2, 2, 2, 2, 2, 2, 2, 2, 2, 2, 2, 2, 2, 2, 2, 2, 2, 2, 2, 2, 2, 2, 2, 2, 2, 2, 2, 2, 2, 2, 2, 2, 2, 2, 2, 2, 2, 2, 2, 2, 2, 2, 2, 2, 2, 2, 2, 2, 2, 2, 2, 2, 2, 2, 2, 2, 2, 2, 2, 2, 2, 2, 2, 2, 2, 2, 2, 2, 2, 2, 2, 2, 2, 2, 2, 2, 2, 2, 2, 2, 2, 2, 2, 2, 2, 2, 2, 2, 2, 2, 2, 2, 2, 2, 2, 2, 2, 2, 2, 2, 2, 2, 2, 2, 2, 2, 2, 2, 2, 2, 0, 0, 0, 0, 0, 0])
me_cube.materials.append(mat_workbench_wood)
me_cube.materials.append(mat_workbench_lamp)
me_cube.materials.append(mat_workbench_light)
me_cube.use_remesh_preserve_volume = False
me_cube.use_remesh_preserve_attributes = False
me_cube.use_mirror_vertex_groups = False
me_cube.update()

# ---- objects
ob_cube_003 = bpy.data.objects.new('Cube.003', me_cube_001)
ob_cylinder = bpy.data.objects.new('Cylinder', me_cylinder_001)
ob_cube_002 = bpy.data.objects.new('Cube.002', me_cube_007)
ob_cube_001 = bpy.data.objects.new('Cube.001', me_cube_006)
ob_cube = bpy.data.objects.new('Cube', me_cube)
ob_lamp = bpy.data.objects.new('Lamp', light_lamp)
ob_camera = bpy.data.objects.new('Camera', cam_camera)

# ---- transforms, parenting, visibility, modifiers, constraints
ob_cube_003.location = (-1.519, -0.2635, 0.4144)
ob_cube_003.rotation_euler = (0.314, -1.571, 0.0)
ob_cube_003.scale = (-0.009749, 0.24, 0.24)
ob_cube_003.lineart.crease_threshold = 0.0
ob_cylinder.location = (-1.642, 1.865, 0.4514)
ob_cylinder.rotation_euler = (2.317, -1.571, 0.0)
ob_cylinder.scale = (0.0625, 0.0625, 0.2331)
ob_cylinder.lineart.crease_threshold = 0.0
ob_cube_002.location = (0.2926, 1.947, 0.4125)
ob_cube_002.rotation_euler = (0.4954, -1.571, 0.0)
ob_cube_002.scale = (0.6145, 0.6145, 0.6145)
ob_cube_002.lineart.crease_threshold = 0.0
ob_cube_001.location = (0.03822, -0.5181, 0.4161)
ob_cube_001.rotation_euler = (-0.4316, 1.571, 0.0)
ob_cube_001.scale = (0.6145, 0.6145, 0.6145)
ob_cube_001.lineart.crease_threshold = 0.0
ob_cube.location = (-1.545, -0.5181, -0.08582)
ob_cube.scale = (0.07754, 0.07754, 1.383)
ob_cube.lock_rotations_4d = False
ob_cube.empty_display_type = 'ARROWS'
ob_cube.lineart.crease_threshold = 0.0
ob_lamp.location = (0.9596, 0.09975, 3.542)
ob_lamp.rotation_euler = (0.6503, 0.05522, 1.866)
ob_lamp.scale = (0.6145, 0.6145, 0.6145)
ob_lamp.lock_rotations_4d = False
ob_lamp.empty_display_type = 'ARROWS'
ob_lamp.color = (0.0, 0.0, 0.0, 0.0)
ob_lamp.lineart.crease_threshold = 0.0
ob_camera.location = (3.052, -4.517, 3.198)
ob_camera.rotation_euler = (1.109, 0.01082, 0.8149)
ob_camera.scale = (0.6145, 0.6145, 0.6145)
ob_camera.lock_rotations_4d = False
ob_camera.empty_display_type = 'ARROWS'
ob_camera.color = (0.0, 0.0, 0.0, 0.0)
ob_camera.display_type = 'WIRE'
ob_camera.lineart.crease_threshold = 0.0

# ---- collection membership
col_collection_1.objects.link(ob_cube_003)
col_collection_1.objects.link(ob_cylinder)
col_collection_1.objects.link(ob_cube_002)
col_collection_1.objects.link(ob_cube_001)
col_collection_1.objects.link(ob_cube)
col_collection_1.objects.link(ob_lamp)
col_collection_1.objects.link(ob_camera)

# ---- scene / render settings (as saved in the file)
scene.camera = ob_camera
scene.frame_start = 1; scene.frame_end = 250; scene.frame_set(1)
scene.render.engine = 'BLENDER_EEVEE_NEXT'
scene.render.resolution_percentage = 50
scene.render.dither_intensity = 0.0
scene.cycles.use_denoising = False
scene.cycles.samples = 10
scene.cycles.sampling_pattern = 'TABULATED_SOBOL'
scene.cycles.light_sampling_threshold = 0.0
scene.cycles.use_adaptive_sampling = False
scene.cycles.use_light_tree = False
scene.cycles.blur_glossy = 0.0
scene.cycles.volume_bounces = 1
scene.cycles.pixel_filter_type = 'GAUSSIAN'
scene.cycles.sample_clamp_indirect = 0.0
scene.view_settings.view_transform = 'Standard'
bpy.context.view_layer.update()
